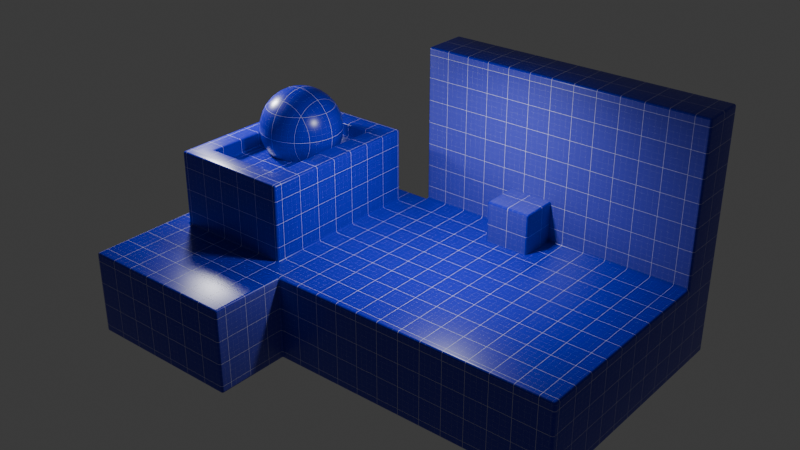 # Source: material__.blend  (saved by Blender 4.3.34; exported with 4.5.12 LTS)
import bpy
from mathutils import Matrix  # noqa: F401  (used for matrix-valued properties, if any)

bpy.ops.wm.read_factory_settings(use_empty=True)
scene = bpy.context.scene
scene.name = 'Scene'

# ---- collections
col_collection = bpy.data.collections.new('Collection'); scene.collection.children.link(col_collection)

# ---- materials (node trees are filled in below, after node groups)
mat_mpr_gridmaterial_0000 = bpy.data.materials.new('[MPR]GridMaterial_0000')

# ---- node groups
ng_calcit = bpy.data.node_groups.new('CalcIt', 'ShaderNodeTree')
_s = ng_calcit.interface.new_socket(name='Result', in_out='OUTPUT', socket_type='NodeSocketFloat')
_s = ng_calcit.interface.new_socket(name='Normal', in_out='INPUT', socket_type='NodeSocketVector')
_s.min_value = -1e+04
_s.max_value = 1e+04
_s = ng_calcit.interface.new_socket(name='CompNormal', in_out='INPUT', socket_type='NodeSocketVector')
_s.default_value = (1.0, 0.0, 0.0)
_s.min_value = -1e+04
_s.max_value = 1e+04
_s = ng_calcit.interface.new_socket(name='MinValue', in_out='INPUT', socket_type='NodeSocketFloat')
_s.default_value = 0.05
_s.min_value = -1e+04
_s.max_value = 1e+04
_N = ng_calcit.nodes; _L = ng_calcit.links
n0 = _N.new('NodeGroupOutput'); n0.name = 'Group Output'; n0.location = (659, 109)
n1 = _N.new('NodeGroupInput'); n1.name = 'Group Input'; n1.location = (-291, 82)
n2 = _N.new('ShaderNodeVectorMath'); n2.name = 'Vector Math.005'; n2.location = (-101, 142)
n2.label = 'Dot'
n2.operation = 'DOT_PRODUCT'
n3 = _N.new('ShaderNodeMath'); n3.name = 'Math.006'; n3.location = (89, 142)
n3.operation = 'ABSOLUTE'
n4 = _N.new('ShaderNodeMath'); n4.name = 'Math.011'; n4.location = (279, 142)
n4.label = '1-x'
n4.operation = 'SUBTRACT'
n4.inputs[0].default_value = 1.0
n5 = _N.new('ShaderNodeMix'); n5.name = 'Mix'; n5.location = (469, 109)
n5.label = 'Level'
n5.inputs[3].default_value = 1.0
n6 = _N.new('NodeReroute'); n6.name = 'Reroute'; n6.location = (-101, -56)
n6.width = 16
n6.socket_idname = 'NodeSocketFloat'
n7 = _N.new('NodeReroute'); n7.name = 'Reroute.001'; n7.location = (419, -56)
n7.width = 16
n7.socket_idname = 'NodeSocketFloat'
_L.new(n2.outputs[1], n3.inputs[0])
_L.new(n3.outputs[0], n4.inputs[1])
_L.new(n1.outputs[0], n2.inputs[0])
_L.new(n5.outputs[0], n0.inputs[0])
_L.new(n1.outputs[1], n2.inputs[1])
_L.new(n4.outputs[0], n5.inputs[0])
_L.new(n1.outputs[2], n6.inputs[0])
_L.new(n6.outputs[0], n7.inputs[0])
_L.new(n7.outputs[0], n5.inputs[2])
n0.is_active_output = True
ng_mpr_selectvector = bpy.data.node_groups.new('[MPR]SelectVector', 'ShaderNodeTree')
_s = ng_mpr_selectvector.interface.new_socket(name='Result', in_out='OUTPUT', socket_type='NodeSocketVector')
_s = ng_mpr_selectvector.interface.new_socket(name='Input_A', in_out='INPUT', socket_type='NodeSocketVector')
_s.min_value = -1e+04
_s.max_value = 1e+04
_s = ng_mpr_selectvector.interface.new_socket(name='Input_B', in_out='INPUT', socket_type='NodeSocketVector')
_s.min_value = -1e+04
_s.max_value = 1e+04
_s = ng_mpr_selectvector.interface.new_socket(name='Select_A', in_out='INPUT', socket_type='NodeSocketBool')
_N = ng_mpr_selectvector.nodes; _L = ng_mpr_selectvector.links
n0 = _N.new('NodeGroupOutput'); n0.name = 'Group Output'; n0.location = (477, 4)
n1 = _N.new('NodeGroupInput'); n1.name = 'Group Input'; n1.location = (-473, 42)
n2 = _N.new('ShaderNodeMath'); n2.name = 'Math.007'; n2.location = (-283, -78)
n2.hide = True
n2.operation = 'GREATER_THAN'
n3 = _N.new('ShaderNodeMath'); n3.name = 'Math.011'; n3.location = (-93, -78)
n3.label = '1-x'
n3.hide = True
n3.operation = 'SUBTRACT'
n3.use_clamp = True
n3.inputs[0].default_value = 1.0
n4 = _N.new('ShaderNodeVectorMath'); n4.name = 'Vector Math.007'; n4.location = (-93, 60)
n4.hide = True
n4.operation = 'MULTIPLY'
n5 = _N.new('ShaderNodeVectorMath'); n5.name = 'Vector Math.008'; n5.location = (97, -53)
n5.hide = True
n5.operation = 'MULTIPLY'
n6 = _N.new('ShaderNodeVectorMath'); n6.name = 'Vector Math.009'; n6.location = (287, -20)
n6.hide = True
n7 = _N.new('NodeReroute'); n7.name = 'Reroute'; n7.location = (-283, 58)
n7.width = 16
n7.socket_idname = 'NodeSocketVector'
n8 = _N.new('NodeReroute'); n8.name = 'Reroute.001'; n8.location = (237, 51)
n8.width = 16
n8.socket_idname = 'NodeSocketVector'
n9 = _N.new('NodeReroute'); n9.name = 'Reroute.002'; n9.location = (47, -15)
n9.width = 16
n9.socket_idname = 'NodeSocketVector'
_L.new(n3.outputs[0], n5.inputs[1])
_L.new(n2.outputs[0], n3.inputs[1])
_L.new(n2.outputs[0], n4.inputs[1])
_L.new(n1.outputs[2], n2.inputs[0])
_L.new(n6.outputs[0], n0.inputs[0])
_L.new(n5.outputs[0], n6.inputs[1])
_L.new(n1.outputs[0], n7.inputs[0])
_L.new(n1.outputs[1], n9.inputs[0])
_L.new(n4.outputs[0], n8.inputs[0])
_L.new(n7.outputs[0], n4.inputs[0])
_L.new(n9.outputs[0], n5.inputs[0])
_L.new(n8.outputs[0], n6.inputs[0])
n0.is_active_output = True
ng_mpr__makegrid = bpy.data.node_groups.new('[MPR] MakeGrid', 'ShaderNodeTree')
_s = ng_mpr__makegrid.interface.new_socket(name='Value', in_out='OUTPUT', socket_type='NodeSocketFloat')
_s = ng_mpr__makegrid.interface.new_socket(name='GridScale', in_out='INPUT', socket_type='NodeSocketVector')
_s.subtype = 'XYZ'
_s.default_value = (5.0, 5.0, 5.0)
_s = ng_mpr__makegrid.interface.new_socket(name='GlobalTranslation_01', in_out='INPUT', socket_type='NodeSocketBool')
_s = ng_mpr__makegrid.interface.new_socket(name='MinValue', in_out='INPUT', socket_type='NodeSocketFloat')
_s.default_value = 0.03
_s.min_value = 0.0
_s.max_value = 1.0
_s = ng_mpr__makegrid.interface.new_socket(name='LineWidth', in_out='INPUT', socket_type='NodeSocketFloat')
_s.min_value = 0.001
_s.max_value = 0.999
_N = ng_mpr__makegrid.nodes; _L = ng_mpr__makegrid.links
n0 = _N.new('NodeGroupOutput'); n0.name = 'Group Output'; n0.location = (920, -56)
n1 = _N.new('NodeGroupInput'); n1.name = 'Group Input'; n1.location = (30, -378)
n2 = _N.new('ShaderNodeTexCoord'); n2.name = 'Texture Coordinate'; n2.location = (30, -132)
n3 = _N.new('ShaderNodeMapping'); n3.name = 'Mapping'; n3.location = (435, -283)
n4 = _N.new('ShaderNodeVectorMath'); n4.name = 'Vector Math.001'; n4.location = (654, -308)
n4.hide = True
n4.operation = 'FRACTION'
n5 = _N.new('ShaderNodeSeparateXYZ'); n5.name = 'Separate XYZ'; n5.location = (30, -66)
n5.hide = True
n6 = _N.new('ShaderNodeMath'); n6.name = 'Math'; n6.location = (245, -35)
n6.hide = True
n6.operation = 'LESS_THAN'
n7 = _N.new('ShaderNodeMath'); n7.name = 'Math.001'; n7.location = (245, -115)
n7.hide = True
n7.operation = 'LESS_THAN'
n8 = _N.new('ShaderNodeMath'); n8.name = 'Math.002'; n8.location = (245, -201)
n8.hide = True
n8.operation = 'LESS_THAN'
n9 = _N.new('ShaderNodeMath'); n9.name = 'Math.004'; n9.location = (501, -115)
n9.hide = True
n9.operation = 'MULTIPLY'
n10 = _N.new('ShaderNodeMath'); n10.name = 'Math.005'; n10.location = (501, -201)
n10.hide = True
n10.operation = 'MULTIPLY'
n11 = _N.new('ShaderNodeMath'); n11.name = 'Math.008'; n11.location = (233, -325)
n11.operation = 'MULTIPLY'
n12 = _N.new('ShaderNodeTexCoord'); n12.name = 'Texture Coordinate.002'; n12.location = (30, -131)
n12.label = 'Texture Coordinate'
n13 = _N.new('ShaderNodeMath'); n13.name = 'Math.010'; n13.location = (501, -35)
n13.hide = True
n13.operation = 'MULTIPLY'
n14 = _N.new('ShaderNodeMath'); n14.name = 'Math.003'; n14.location = (691, -106)
n14.width = 141
n14.hide = True
n14.operation = 'MAXIMUM'
n15 = _N.new('ShaderNodeMath'); n15.name = 'Math.014'; n15.location = (882, -149)
n15.hide = True
n15.operation = 'MAXIMUM'
n16 = _N.new('ShaderNodeGroup'); n16.name = 'Group'; n16.location = (493, -87)
n16.label = 'Calc X'
n16.hide = True
n16.node_tree = ng_calcit
n16.inputs[1].default_value = (1.0, 0.0, 0.0)
n17 = _N.new('ShaderNodeGroup'); n17.name = 'Group.001'; n17.location = (493, -299)
n17.label = 'Calc Z'
n17.hide = True
n17.node_tree = ng_calcit
n17.inputs[1].default_value = (0.0, 0.0, 1.0)
n18 = _N.new('ShaderNodeGroup'); n18.name = 'Group.002'; n18.location = (493, -211)
n18.label = 'Calc Y'
n18.hide = True
n18.node_tree = ng_calcit
n18.inputs[1].default_value = (0.0, 1.0, 0.0)
n19 = _N.new('NodeFrame'); n19.name = 'Frame'; n19.location = (-429, -352)
n19.width = 662
n20 = _N.new('NodeFrame'); n20.name = 'Frame.001'; n20.location = (-1053, 365)
n20.width = 824
n21 = _N.new('NodeFrame'); n21.name = 'Frame.002'; n21.location = (-181, 75)
n21.width = 1052
n22 = _N.new('ShaderNodeNewGeometry'); n22.name = 'Geometry'; n22.location = (30, -30)
n23 = _N.new('ShaderNodeNewGeometry'); n23.name = 'Geometry.001'; n23.location = (30, -30)
n24 = _N.new('ShaderNodeGroup'); n24.name = 'Group.003'; n24.location = (233, -111)
n24.node_tree = ng_mpr_selectvector
n25 = _N.new('ShaderNodeGroup'); n25.name = 'Group.004'; n25.location = (278, -57)
n25.node_tree = ng_mpr_selectvector
n25.inputs[2].default_value = False
n26 = _N.new('NodeGroupInput'); n26.name = 'Group Input.001'; n26.location = (30, -144)
n27 = _N.new('NodeGroupInput'); n27.name = 'Group Input.002'; n27.location = (233, -522)
n28 = _N.new('NodeGroupInput'); n28.name = 'Group Input.003'; n28.location = (278, -247)
n29 = _N.new('NodeReroute'); n29.name = 'Reroute'; n29.location = (832, -212)
n29.width = 16
n29.socket_idname = 'NodeSocketFloat'
n1.parent = n20
n2.parent = n20
n3.parent = n20
n4.parent = n20
n5.parent = n21
n6.parent = n21
n7.parent = n21
n8.parent = n21
n9.parent = n21
n10.parent = n21
n11.parent = n20
n12.parent = n19
n13.parent = n21
n14.parent = n21
n15.parent = n21
n16.parent = n19
n17.parent = n19
n18.parent = n19
n22.parent = n20
n23.parent = n19
n24.parent = n20
n25.parent = n19
n26.parent = n21
n27.parent = n20
n28.parent = n19
n29.parent = n21
_L.new(n3.outputs[0], n4.inputs[0])
_L.new(n4.outputs[0], n5.inputs[0])
_L.new(n5.outputs[0], n6.inputs[0])
_L.new(n6.outputs[0], n13.inputs[0])
_L.new(n5.outputs[1], n7.inputs[0])
_L.new(n14.outputs[0], n15.inputs[0])
_L.new(n5.outputs[2], n8.inputs[0])
_L.new(n8.outputs[0], n10.inputs[0])
_L.new(n7.outputs[0], n9.inputs[0])
_L.new(n13.outputs[0], n14.inputs[0])
_L.new(n9.outputs[0], n14.inputs[1])
_L.new(n11.outputs[0], n3.inputs[1])
_L.new(n15.outputs[0], n0.inputs[0])
_L.new(n1.outputs[1], n24.inputs[2])
_L.new(n22.outputs[0], n24.inputs[0])
_L.new(n2.outputs[3], n24.inputs[1])
_L.new(n24.outputs[0], n3.inputs[0])
_L.new(n1.outputs[3], n11.inputs[0])
_L.new(n16.outputs[0], n13.inputs[1])
_L.new(n18.outputs[0], n9.inputs[1])
_L.new(n17.outputs[0], n10.inputs[1])
_L.new(n12.outputs[1], n25.inputs[1])
_L.new(n23.outputs[1], n25.inputs[0])
_L.new(n25.outputs[0], n16.inputs[0])
_L.new(n25.outputs[0], n18.inputs[0])
_L.new(n25.outputs[0], n17.inputs[0])
_L.new(n26.outputs[3], n6.inputs[1])
_L.new(n26.outputs[3], n7.inputs[1])
_L.new(n26.outputs[3], n8.inputs[1])
_L.new(n27.outputs[0], n3.inputs[3])
_L.new(n28.outputs[2], n18.inputs[2])
_L.new(n28.outputs[2], n17.inputs[2])
_L.new(n28.outputs[2], n16.inputs[2])
_L.new(n10.outputs[0], n29.inputs[0])
_L.new(n29.outputs[0], n15.inputs[1])
n0.is_active_output = True

# ---- material node trees
mat_mpr_gridmaterial_0000.use_nodes = True; mat_mpr_gridmaterial_0000.node_tree.nodes.clear()
_N = mat_mpr_gridmaterial_0000.node_tree.nodes; _L = mat_mpr_gridmaterial_0000.node_tree.links
n0 = _N.new('ShaderNodeOutputMaterial'); n0.name = 'Material Output'; n0.location = (721, 359)
n1 = _N.new('ShaderNodeValue'); n1.name = 'Param_Sub_LineWidth'; n1.location = (30, -248)
n1.label = 'LineWidth'
n1.outputs[0].default_value = 0.5
n2 = _N.new('ShaderNodeValue'); n2.name = 'Param_Sub_GridDensity'; n2.location = (30, -40)
n2.label = 'GridDensity'
n2.outputs[0].default_value = 4.0
n3 = _N.new('ShaderNodeValue'); n3.name = 'Param_Sub_CoplanarIntensity'; n3.location = (270, -146)
n3.label = 'CoplanarIntensity'
n3.outputs[0].default_value = 0.03
n4 = _N.new('ShaderNodeBsdfPrincipled'); n4.name = 'Principled BSDF'; n4.location = (431, 359)
n5 = _N.new('ShaderNodeGroup'); n5.name = 'Group.003'; n5.location = (485, -98)
n5.node_tree = ng_mpr__makegrid
n6 = _N.new('ShaderNodeGroup'); n6.name = 'Group.004'; n6.location = (485, -40)
n6.node_tree = ng_mpr__makegrid
n7 = _N.new('ShaderNodeValue'); n7.name = 'Param_Main_GridDensity'; n7.location = (30, -51)
n7.label = 'GridDensity'
n7.outputs[0].default_value = 1.0
n8 = _N.new('ShaderNodeValue'); n8.name = 'Param_Main_CoplanarIntensity'; n8.location = (270, -157)
n8.label = 'CoplanarIntensity'
n8.outputs[0].default_value = 0.03
n9 = _N.new('ShaderNodeValue'); n9.name = 'Param_Main_LineWidth'; n9.location = (30, -260)
n9.label = 'LineWidth'
n9.outputs[0].default_value = 1.0
n10 = _N.new('ShaderNodeMath'); n10.name = 'Math'; n10.location = (13, 394)
n10.hide = True
n11 = _N.new('ShaderNodeMath'); n11.name = 'Math.001'; n11.location = (716, -98)
n11.operation = 'MULTIPLY'
n12 = _N.new('ShaderNodeValue'); n12.name = 'Param_Density'; n12.location = (-917, 341)
n12.label = 'Density'
n12.outputs[0].default_value = 1.0
n13 = _N.new('ShaderNodeMath'); n13.name = 'Math.002'; n13.location = (270, -71)
n13.hide = True
n13.operation = 'MULTIPLY'
n14 = _N.new('ShaderNodeMath'); n14.name = 'Math.003'; n14.location = (270, -82)
n14.hide = True
n14.operation = 'MULTIPLY'
n15 = _N.new('NodeFrame'); n15.name = 'Frame'; n15.location = (-947, 769)
n15.label = 'SubGrid'
n15.width = 886
n16 = _N.new('NodeFrame'); n16.name = 'Frame.001'; n16.location = (-947, 54)
n16.label = 'MainGrid'
n16.width = 655
n17 = _N.new('ShaderNodeValue'); n17.name = 'Param_LineWidth'; n17.location = (-917, 212)
n17.label = 'LineWidth'
n17.outputs[0].default_value = 0.01
n18 = _N.new('ShaderNodeMath'); n18.name = 'Math.004'; n18.location = (270, -292)
n18.hide = True
n18.operation = 'MULTIPLY'
n19 = _N.new('ShaderNodeMath'); n19.name = 'Math.005'; n19.location = (270, -281)
n19.hide = True
n19.operation = 'MULTIPLY'
n20 = _N.new('ShaderNodeMix'); n20.name = 'Mix'; n20.location = (228, 496)
n20.inputs[2].default_value = 0.31
n20.inputs[3].default_value = 1.0
n21 = _N.new('ShaderNodeMix'); n21.name = 'Mix.001'; n21.location = (228, 213)
n21.data_type = 'RGBA'
n21.clamp_result = True
n22 = _N.new('ShaderNodeValue'); n22.name = 'Param_SubGridVisibility'; n22.location = (-462, 277)
n22.label = 'SubGridVisibility'
n22.outputs[0].default_value = 0.75
n23 = _N.new('ShaderNodeRGB'); n23.name = 'Param_BGColor'; n23.location = (13, 65)
n23.label = 'BGColor'
n23.outputs[0].default_value = (0.006849, 0.005311, 0.4999, 1.0)
n24 = _N.new('ShaderNodeRGB'); n24.name = 'Param_GridColor'; n24.location = (13, 296)
n24.label = 'GridColor'
n24.outputs[0].default_value = (1.0, 1.0, 1.0, 1.0)
n25 = _N.new('ShaderNodeValue'); n25.name = 'Param_GlobalTransform'; n25.location = (-677, 277)
n25.label = 'GlobalTransform'
n25.outputs[0].default_value = 0.0
n26 = _N.new('NodeReroute'); n26.name = 'Reroute'; n26.location = (-91, -21)
n26.width = 16
n26.socket_idname = 'NodeSocketFloat'
n1.parent = n15
n2.parent = n15
n3.parent = n15
n5.parent = n15
n6.parent = n16
n7.parent = n16
n8.parent = n16
n9.parent = n16
n11.parent = n15
n13.parent = n15
n14.parent = n16
n18.parent = n16
n19.parent = n15
_L.new(n3.outputs[0], n5.inputs[2])
_L.new(n19.outputs[0], n5.inputs[3])
_L.new(n14.outputs[0], n6.inputs[0])
_L.new(n8.outputs[0], n6.inputs[2])
_L.new(n5.outputs[0], n11.inputs[0])
_L.new(n11.outputs[0], n10.inputs[0])
_L.new(n2.outputs[0], n13.inputs[0])
_L.new(n13.outputs[0], n5.inputs[0])
_L.new(n12.outputs[0], n13.inputs[1])
_L.new(n7.outputs[0], n14.inputs[0])
_L.new(n9.outputs[0], n18.inputs[0])
_L.new(n18.outputs[0], n6.inputs[3])
_L.new(n17.outputs[0], n18.inputs[1])
_L.new(n1.outputs[0], n19.inputs[0])
_L.new(n17.outputs[0], n19.inputs[1])
_L.new(n12.outputs[0], n14.inputs[1])
_L.new(n10.outputs[0], n20.inputs[0])
_L.new(n10.outputs[0], n21.inputs[0])
_L.new(n21.outputs[2], n4.inputs[0])
_L.new(n20.outputs[0], n4.inputs[2])
_L.new(n22.outputs[0], n11.inputs[1])
_L.new(n23.outputs[0], n21.inputs[6])
_L.new(n24.outputs[0], n21.inputs[7])
_L.new(n25.outputs[0], n5.inputs[1])
_L.new(n25.outputs[0], n6.inputs[1])
_L.new(n6.outputs[0], n26.inputs[0])
_L.new(n26.outputs[0], n10.inputs[1])
_L.new(n4.outputs[0], n0.inputs[0])
n0.is_active_output = True

# ---- world
world_world = bpy.data.worlds.new('World'); scene.world = world_world
world_world.use_nodes = True; world_world.node_tree.nodes.clear()
_N = world_world.node_tree.nodes; _L = world_world.node_tree.links
n0 = _N.new('ShaderNodeOutputWorld'); n0.name = 'World Output'; n0.location = (300, 300)
n1 = _N.new('ShaderNodeBackground'); n1.name = 'Background'; n1.location = (10, 300)
n1.inputs[0].default_value = (0.05088, 0.05088, 0.05088, 1.0)
_L.new(n1.outputs[0], n0.inputs[0])
n0.is_active_output = True
world_world.color = (0.05088, 0.05088, 0.05088)
world_world.sun_shadow_jitter_overblur = 0.0

# ---- lights
light_area = bpy.data.lights.new('Area', 'AREA')
light_area.energy = 830.8
light_area.size = 1.0
light_area.size_y = 1.0
light_area_001 = bpy.data.lights.new('Area.001', 'AREA')
light_area_001.energy = 830.8
light_area_001.size = 1.0
light_area_001.size_y = 1.0

# ---- meshes
me_sphere = bpy.data.meshes.new('Sphere')
me_sphere.from_pydata([(0.0, 0.983, 1.471), (0.0, 1.471, 0.983), (0.0, 1.735, 0.3452), (0.0, 1.769, 0.0), (0.0, 1.735, -0.3452), (0.0, 1.471, -0.983), (0.06734, 0.3386, 1.735), (0.1321, 0.6641, 1.635), (0.1918, 0.9641, 1.471), (0.2441, 1.227, 1.251), (0.287, 1.443, 0.983), (0.3189, 1.603, 0.6771), (0.3386, 1.702, 0.3452), (0.3452, 1.735, 0.0), (0.3386, 1.702, -0.3452), (0.3189, 1.603, -0.6771), (0.287, 1.443, -0.983), (0.2441, 1.227, -1.251), (0.1918, 0.9641, -1.471), (0.1321, 0.6641, -1.635), (0.06734, 0.3386, -1.735), (0.1321, 0.3189, 1.735), (0.2591, 0.6256, 1.635), (0.3762, 0.9082, 1.471), (0.4788, 1.156, 1.251), (0.563, 1.359, 0.983), (0.6256, 1.51, 0.6771), (0.6641, 1.603, 0.3452), (0.6771, 1.635, 0.0), (0.6641, 1.603, -0.3452), (0.6256, 1.51, -0.6771), (0.563, 1.359, -0.983), (0.4788, 1.156, -1.251), (0.3762, 0.9082, -1.471), (0.2591, 0.6256, -1.635), (0.1321, 0.3189, -1.735), (0.1918, 0.287, 1.735), (0.3762, 0.563, 1.635), (0.5461, 0.8174, 1.471), (0.6951, 1.04, 1.251), (0.8174, 1.223, 0.983), (0.9082, 1.359, 0.6771), (0.9641, 1.443, 0.3452), (0.983, 1.471, 0.0), (0.9641, 1.443, -0.3452), (0.9082, 1.359, -0.6771), (0.8174, 1.223, -0.983), (0.6951, 1.04, -1.251), (0.5461, 0.8174, -1.471), (0.3762, 0.563, -1.635), (0.1918, 0.287, -1.735), (0.2441, 0.2441, 1.735), (0.4788, 0.4788, 1.635), (0.6951, 0.6951, 1.471), (0.8847, 0.8847, 1.251), (1.04, 1.04, 0.983), (1.156, 1.156, 0.6771), (1.227, 1.227, 0.3452), (1.251, 1.251, 0.0), (1.227, 1.227, -0.3452), (1.156, 1.156, -0.6771), (1.04, 1.04, -0.983), (0.8847, 0.8847, -1.251), (0.6951, 0.6951, -1.471), (0.4788, 0.4788, -1.635), (0.2441, 0.2441, -1.735), (0.287, 0.1918, 1.735), (0.563, 0.3762, 1.635), (0.8174, 0.5461, 1.471), (1.04, 0.6951, 1.251), (1.223, 0.8174, 0.983), (1.359, 0.9082, 0.6771), (1.443, 0.9641, 0.3452), (1.471, 0.983, 0.0), (1.443, 0.9641, -0.3452), (1.359, 0.9082, -0.6771), (1.223, 0.8174, -0.983), (1.04, 0.6951, -1.251), (0.8174, 0.5461, -1.471), (0.563, 0.3762, -1.635), (0.287, 0.1918, -1.735), (0.0, 0.0, 1.769), (0.3189, 0.1321, 1.735), (0.6256, 0.2591, 1.635), (0.9082, 0.3762, 1.471), (1.156, 0.4788, 1.251), (1.359, 0.563, 0.983), (1.51, 0.6256, 0.6771), (1.603, 0.6641, 0.3452), (1.635, 0.6771, 0.0), (1.603, 0.6641, -0.3452), (1.51, 0.6256, -0.6771), (1.359, 0.563, -0.983), (1.156, 0.4788, -1.251), (0.9082, 0.3762, -1.471), (0.6256, 0.2591, -1.635), (0.3189, 0.1321, -1.735), (0.3386, 0.06734, 1.735), (0.6641, 0.1321, 1.635), (0.9641, 0.1918, 1.471), (1.227, 0.2441, 1.251), (1.443, 0.287, 0.983), (1.603, 0.3189, 0.6771), (1.702, 0.3386, 0.3452), (1.735, 0.3452, 0.0), (1.702, 0.3386, -0.3452), (1.603, 0.3189, -0.6771), (1.443, 0.287, -0.983), (1.227, 0.2441, -1.251), (0.9641, 0.1918, -1.471), (0.6641, 0.1321, -1.635), (0.3386, 0.06734, -1.735), (0.3452, -1.977e-08, 1.735), (0.6771, -3.955e-08, 1.635), (0.983, -9.228e-08, 1.471), (1.251, 2.637e-08, 1.251), (1.471, -1.582e-07, 0.983), (1.635, 7.91e-08, 0.6771), (1.735, -1.582e-07, 0.3452), (1.769, -2.9e-07, 0.0), (1.735, -1.582e-07, -0.3452), (1.635, 7.91e-08, -0.6771), (1.471, -1.582e-07, -0.983), (1.251, 2.637e-08, -1.251), (0.983, -9.228e-08, -1.471), (0.6771, -3.955e-08, -1.635), (0.3452, -1.977e-08, -1.735), (0.3386, -0.06734, 1.735), (0.6641, -0.1321, 1.635), (0.9641, -0.1918, 1.471), (1.227, -0.2441, 1.251), (1.443, -0.287, 0.983), (1.603, -0.3189, 0.6771), (1.702, -0.3386, 0.3452), (1.735, -0.3452, 0.0), (1.702, -0.3386, -0.3452), (1.603, -0.3189, -0.6771), (1.443, -0.287, -0.983), (1.227, -0.2441, -1.251), (0.9641, -0.1918, -1.471), (0.6641, -0.1321, -1.635), (0.3386, -0.06734, -1.735), (0.3189, -0.1321, 1.735), (0.6256, -0.2591, 1.635), (0.9082, -0.3762, 1.471), (1.156, -0.4788, 1.251), (1.359, -0.563, 0.983), (1.51, -0.6256, 0.6771), (1.603, -0.6641, 0.3452), (1.635, -0.6771, 0.0), (1.603, -0.6641, -0.3452), (1.51, -0.6256, -0.6771), (1.359, -0.563, -0.983), (1.156, -0.4788, -1.251), (0.9082, -0.3762, -1.471), (0.6256, -0.2591, -1.635), (0.3189, -0.1321, -1.735), (0.287, -0.1918, 1.735), (0.563, -0.3762, 1.635), (0.8174, -0.5461, 1.471), (1.04, -0.6951, 1.251), (1.223, -0.8174, 0.983), (1.359, -0.9082, 0.6771), (1.443, -0.9641, 0.3452), (1.471, -0.983, 0.0), (1.443, -0.9641, -0.3452), (1.359, -0.9082, -0.6771), (1.223, -0.8174, -0.983), (1.04, -0.6951, -1.251), (0.8174, -0.5461, -1.471), (0.563, -0.3762, -1.635), (0.287, -0.1918, -1.735), (0.2441, -0.2441, 1.735), (0.4788, -0.4788, 1.635), (0.6951, -0.6951, 1.471), (0.8847, -0.8847, 1.251), (1.04, -1.04, 0.983), (1.156, -1.156, 0.6771), (1.227, -1.227, 0.3452), (1.251, -1.251, 0.0), (1.227, -1.227, -0.3452), (1.156, -1.156, -0.6771), (1.04, -1.04, -0.983), (0.8847, -0.8847, -1.251), (0.6951, -0.6951, -1.471), (0.4788, -0.4788, -1.635), (0.2441, -0.2441, -1.735), (0.1918, -0.287, 1.735), (0.3762, -0.563, 1.635), (0.5461, -0.8174, 1.471), (0.6951, -1.04, 1.251), (0.8174, -1.223, 0.983), (0.9082, -1.359, 0.6771), (0.9641, -1.443, 0.3452), (0.983, -1.471, 0.0), (0.9641, -1.443, -0.3452), (0.9082, -1.359, -0.6771), (0.8174, -1.223, -0.983), (0.6951, -1.04, -1.251), (0.5461, -0.8174, -1.471), (0.3762, -0.563, -1.635), (0.1918, -0.287, -1.735), (0.1321, -0.3189, 1.735), (0.2591, -0.6256, 1.635), (0.3762, -0.9082, 1.471), (0.4788, -1.156, 1.251), (0.563, -1.359, 0.983), (0.6256, -1.51, 0.6771), (0.6641, -1.603, 0.3452), (0.6771, -1.635, 0.0), (0.6641, -1.603, -0.3452), (0.6256, -1.51, -0.6771), (0.563, -1.359, -0.983), (0.4788, -1.156, -1.251), (0.3762, -0.9082, -1.471), (0.2591, -0.6256, -1.635), (0.1321, -0.3189, -1.735), (0.06734, -0.3386, 1.735), (0.1321, -0.6641, 1.635), (0.1918, -0.9641, 1.471), (0.2441, -1.227, 1.251), (0.287, -1.443, 0.983), (0.3189, -1.603, 0.6771), (0.3386, -1.702, 0.3452), (0.3452, -1.735, 0.0), (0.3386, -1.702, -0.3452), (0.3189, -1.603, -0.6771), (0.287, -1.443, -0.983), (0.2441, -1.227, -1.251), (0.1918, -0.9641, -1.471), (0.1321, -0.6641, -1.635), (0.06734, -0.3386, -1.735), (-1.318e-08, -0.3452, 1.735), (-9.228e-08, -0.6771, 1.635), (-1.714e-07, -0.983, 1.471), (-2.637e-08, -1.251, 1.251), (-1.846e-07, -1.471, 0.983), (5.273e-08, -1.635, 0.6771), (-2.373e-07, -1.735, 0.3452), (-5.801e-07, -1.769, 0.0), (-2.373e-07, -1.735, -0.3452), (5.273e-08, -1.635, -0.6771), (-1.846e-07, -1.471, -0.983), (-2.637e-08, -1.251, -1.251), (-1.714e-07, -0.983, -1.471), (-9.228e-08, -0.6771, -1.635), (-1.318e-08, -0.3452, -1.735), (-0.06734, -0.3386, 1.735), (-0.1321, -0.6641, 1.635), (-0.1918, -0.9641, 1.471), (-0.2441, -1.227, 1.251), (-0.287, -1.443, 0.983), (-0.3189, -1.603, 0.6771), (-0.3386, -1.702, 0.3452), (-0.3452, -1.735, 0.0), (-0.3386, -1.702, -0.3452), (-0.3189, -1.603, -0.6771), (-0.287, -1.443, -0.983), (-0.2441, -1.227, -1.251), (-0.1918, -0.9641, -1.471), (-0.1321, -0.6641, -1.635), (-0.06734, -0.3386, -1.735), (-0.1321, -0.3189, 1.735), (-0.2591, -0.6256, 1.635), (-0.3762, -0.9082, 1.471), (-0.4788, -1.156, 1.251), (-0.563, -1.359, 0.983), (-0.6256, -1.51, 0.6771), (-0.6641, -1.603, 0.3452), (-0.6771, -1.635, 0.0), (-0.6641, -1.603, -0.3452), (-0.6256, -1.51, -0.6771), (-0.563, -1.359, -0.983), (-0.4788, -1.156, -1.251), (-0.3762, -0.9082, -1.471), (-0.2591, -0.6256, -1.635), (-0.1321, -0.3189, -1.735), (-0.1918, -0.287, 1.735), (-0.3762, -0.563, 1.635), (-0.5461, -0.8174, 1.471), (-0.6951, -1.04, 1.251), (-0.8174, -1.223, 0.983), (-0.9082, -1.359, 0.6771), (-0.9641, -1.443, 0.3452), (-0.983, -1.471, 0.0), (-0.9641, -1.443, -0.3452), (-0.9082, -1.359, -0.6771), (-0.8174, -1.223, -0.983), (-0.6951, -1.04, -1.251), (-0.5461, -0.8174, -1.471), (-0.3762, -0.563, -1.635), (-0.1918, -0.287, -1.735), (-0.2441, -0.2441, 1.735), (-0.4788, -0.4788, 1.635), (-0.6951, -0.6951, 1.471), (-0.8847, -0.8847, 1.251), (-1.04, -1.04, 0.983), (-1.156, -1.156, 0.6771), (-1.227, -1.227, 0.3452), (-1.251, -1.251, 0.0), (-1.227, -1.227, -0.3452), (-1.156, -1.156, -0.6771), (-1.04, -1.04, -0.983), (-0.8847, -0.8847, -1.251), (-0.6951, -0.6951, -1.471), (-0.4788, -0.4788, -1.635), (-0.2441, -0.2441, -1.735), (0.0, 0.0, -1.769), (-0.287, -0.1918, 1.735), (-0.563, -0.3762, 1.635), (-0.8174, -0.5461, 1.471), (-1.04, -0.6951, 1.251), (-1.223, -0.8174, 0.983), (-1.359, -0.9082, 0.6771), (-1.443, -0.9641, 0.3452), (-1.471, -0.983, 0.0), (-1.443, -0.9641, -0.3452), (-1.359, -0.9082, -0.6771), (-1.223, -0.8174, -0.983), (-1.04, -0.6951, -1.251), (-0.8174, -0.5461, -1.471), (-0.563, -0.3762, -1.635), (-0.287, -0.1918, -1.735), (-0.3189, -0.1321, 1.735), (-0.6256, -0.2591, 1.635), (-0.9082, -0.3762, 1.471), (-1.156, -0.4788, 1.251), (-1.359, -0.563, 0.983), (-1.51, -0.6256, 0.6771), (-1.603, -0.6641, 0.3452), (-1.635, -0.6771, 0.0), (-1.603, -0.6641, -0.3452), (-1.51, -0.6256, -0.6771), (-1.359, -0.563, -0.983), (-1.156, -0.4788, -1.251), (-0.9082, -0.3762, -1.471), (-0.6256, -0.2591, -1.635), (-0.3189, -0.1321, -1.735), (-0.3386, -0.06734, 1.735), (-0.6641, -0.1321, 1.635), (-0.9641, -0.1918, 1.471), (-1.227, -0.2441, 1.251), (-1.443, -0.287, 0.983), (-1.603, -0.3189, 0.6771), (-1.702, -0.3386, 0.3452), (-1.735, -0.3452, 0.0), (-1.702, -0.3386, -0.3452), (-1.603, -0.3189, -0.6771), (-1.443, -0.287, -0.983), (-1.227, -0.2441, -1.251), (-0.9641, -0.1918, -1.471), (-0.6641, -0.1321, -1.635), (-0.3386, -0.06734, -1.735), (-0.3452, 3.296e-08, 1.735), (-0.6771, 9.228e-08, 1.635), (-0.983, 2.637e-07, 1.471), (-1.251, 5.273e-08, 1.251), (-1.471, 2.9e-07, 0.983), (-1.635, 2.637e-08, 0.6771), (-1.735, 4.746e-07, 0.3452), (-1.769, 7.91e-07, 0.0), (-1.735, 4.746e-07, -0.3452), (-1.635, 2.637e-08, -0.6771), (-1.471, 2.9e-07, -0.983), (-1.251, 5.273e-08, -1.251), (-0.983, 2.637e-07, -1.471), (-0.6771, 9.228e-08, -1.635), (-0.3452, 3.296e-08, -1.735), (-0.3386, 0.06734, 1.735), (-0.6641, 0.1321, 1.635), (-0.9641, 0.1918, 1.471), (-1.227, 0.2441, 1.251), (-1.443, 0.287, 0.983), (-1.603, 0.3189, 0.6771), (-1.702, 0.3386, 0.3452), (-1.735, 0.3452, 0.0), (-1.702, 0.3386, -0.3452), (-1.603, 0.3189, -0.6771), (-1.443, 0.287, -0.983), (-1.227, 0.2441, -1.251), (-0.9641, 0.1918, -1.471), (-0.6641, 0.1321, -1.635), (-0.3386, 0.06734, -1.735), (-0.3189, 0.1321, 1.735), (-0.6256, 0.2591, 1.635), (-0.9082, 0.3762, 1.471), (-1.156, 0.4788, 1.251), (-1.359, 0.563, 0.983), (-1.51, 0.6256, 0.6771), (-1.603, 0.6641, 0.3452), (-1.635, 0.6771, 0.0), (-1.603, 0.6641, -0.3452), (-1.51, 0.6256, -0.6771), (-1.359, 0.563, -0.983), (-1.156, 0.4788, -1.251), (-0.9082, 0.3762, -1.471), (-0.6256, 0.2591, -1.635), (-0.3189, 0.1321, -1.735), (-0.287, 0.1918, 1.735), (-0.563, 0.3762, 1.635), (-0.8174, 0.5461, 1.471), (-1.04, 0.6951, 1.251), (-1.223, 0.8174, 0.983), (-1.359, 0.9082, 0.6771), (-1.443, 0.9641, 0.3452), (-1.471, 0.983, 0.0), (-1.443, 0.9641, -0.3452), (-1.359, 0.9082, -0.6771), (-1.223, 0.8174, -0.983), (-1.04, 0.6951, -1.251), (-0.8174, 0.5461, -1.471), (-0.563, 0.3762, -1.635), (-0.287, 0.1918, -1.735), (-0.2441, 0.2441, 1.735), (-0.4788, 0.4788, 1.635), (-0.6951, 0.6951, 1.471), (-0.8847, 0.8847, 1.251), (-1.04, 1.04, 0.983), (-1.156, 1.156, 0.6771), (-1.227, 1.227, 0.3452), (-1.251, 1.251, 0.0), (-1.227, 1.227, -0.3452), (-1.156, 1.156, -0.6771), (-1.04, 1.04, -0.983), (-0.8847, 0.8847, -1.251), (-0.6951, 0.6951, -1.471), (-0.4788, 0.4788, -1.635), (-0.2441, 0.2441, -1.735), (-0.1918, 0.287, 1.735), (-0.3762, 0.563, 1.635), (-0.5461, 0.8174, 1.471), (-0.6951, 1.04, 1.251), (-0.8174, 1.223, 0.983), (-0.9082, 1.359, 0.6771), (-0.9641, 1.443, 0.3452), (-0.983, 1.471, 0.0), (-0.9641, 1.443, -0.3452), (-0.9082, 1.359, -0.6771), (-0.8174, 1.223, -0.983), (-0.6951, 1.04, -1.251), (-0.5461, 0.8174, -1.471), (-0.3762, 0.563, -1.635), (-0.1918, 0.287, -1.735), (-0.1321, 0.3189, 1.735), (-0.2591, 0.6256, 1.635), (-0.3762, 0.9082, 1.471), (-0.4788, 1.156, 1.251), (-0.563, 1.359, 0.983), (-0.6256, 1.51, 0.6771), (-0.6641, 1.603, 0.3452), (-0.6771, 1.635, 0.0), (-0.6641, 1.603, -0.3452), (-0.6256, 1.51, -0.6771), (-0.563, 1.359, -0.983), (-0.4788, 1.156, -1.251), (-0.3762, 0.9082, -1.471), (-0.2591, 0.6256, -1.635), (-0.1321, 0.3189, -1.735), (-0.06734, 0.3386, 1.735), (-0.1321, 0.6641, 1.635), (-0.1918, 0.9641, 1.471), (-0.2441, 1.227, 1.251), (-0.287, 1.443, 0.983), (-0.3189, 1.603, 0.6771), (-0.3386, 1.702, 0.3452), (-0.3452, 1.735, 0.0), (-0.3386, 1.702, -0.3452), (-0.3189, 1.603, -0.6771), (-0.287, 1.443, -0.983), (-0.2441, 1.227, -1.251), (-0.1918, 0.9641, -1.471), (-0.1321, 0.6641, -1.635), (-0.06734, 0.3386, -1.735), (2.637e-08, 0.3452, 1.735), (1.186e-07, 0.6771, 1.635), (1.582e-07, 1.251, 1.251), (1.055e-07, 1.635, 0.6771), (1.055e-07, 1.635, -0.6771), (1.582e-07, 1.251, -1.251), (3.823e-07, 0.983, -1.471), (1.186e-07, 0.6771, -1.635), (2.637e-08, 0.3452, -1.735)], [], [(307, 481, 20), (4, 3, 13, 14), (474, 473, 6, 7), (477, 4, 14, 15), (0, 474, 7, 8), (5, 477, 15, 16), (475, 0, 8, 9), (478, 5, 16, 17), (1, 475, 9, 10), (479, 478, 17, 18), (476, 1, 10, 11), (480, 479, 18, 19), (2, 476, 11, 12), (481, 480, 19, 20), (3, 2, 12, 13), (473, 81, 6), (20, 19, 34, 35), (13, 12, 27, 28), (6, 81, 21), (307, 20, 35), (14, 13, 28, 29), (7, 6, 21, 22), (15, 14, 29, 30), (8, 7, 22, 23), (16, 15, 30, 31), (9, 8, 23, 24), (17, 16, 31, 32), (10, 9, 24, 25), (18, 17, 32, 33), (11, 10, 25, 26), (19, 18, 33, 34), (12, 11, 26, 27), (24, 23, 38, 39), (32, 31, 46, 47), (25, 24, 39, 40), (33, 32, 47, 48), (26, 25, 40, 41), (34, 33, 48, 49), (27, 26, 41, 42), (35, 34, 49, 50), (28, 27, 42, 43), (21, 81, 36), (307, 35, 50), (29, 28, 43, 44), (22, 21, 36, 37), (30, 29, 44, 45), (23, 22, 37, 38), (31, 30, 45, 46), (43, 42, 57, 58), (36, 81, 51), (307, 50, 65), (44, 43, 58, 59), (37, 36, 51, 52), (45, 44, 59, 60), (38, 37, 52, 53), (46, 45, 60, 61), (39, 38, 53, 54), (47, 46, 61, 62), (40, 39, 54, 55), (48, 47, 62, 63), (41, 40, 55, 56), (49, 48, 63, 64), (42, 41, 56, 57), (50, 49, 64, 65), (62, 61, 76, 77), (55, 54, 69, 70), (63, 62, 77, 78), (56, 55, 70, 71), (64, 63, 78, 79), (57, 56, 71, 72), (65, 64, 79, 80), (58, 57, 72, 73), (51, 81, 66), (307, 65, 80), (59, 58, 73, 74), (52, 51, 66, 67), (60, 59, 74, 75), (53, 52, 67, 68), (61, 60, 75, 76), (54, 53, 68, 69), (307, 80, 96), (74, 73, 89, 90), (67, 66, 82, 83), (75, 74, 90, 91), (68, 67, 83, 84), (76, 75, 91, 92), (69, 68, 84, 85), (77, 76, 92, 93), (70, 69, 85, 86), (78, 77, 93, 94), (71, 70, 86, 87), (79, 78, 94, 95), (72, 71, 87, 88), (80, 79, 95, 96), (73, 72, 88, 89), (66, 81, 82), (94, 93, 108, 109), (87, 86, 101, 102), (95, 94, 109, 110), (88, 87, 102, 103), (96, 95, 110, 111), (89, 88, 103, 104), (82, 81, 97), (307, 96, 111), (90, 89, 104, 105), (83, 82, 97, 98), (91, 90, 105, 106), (84, 83, 98, 99), (92, 91, 106, 107), (85, 84, 99, 100), (93, 92, 107, 108), (86, 85, 100, 101), (98, 97, 112, 113), (106, 105, 120, 121), (99, 98, 113, 114), (107, 106, 121, 122), (100, 99, 114, 115), (108, 107, 122, 123), (101, 100, 115, 116), (109, 108, 123, 124), (102, 101, 116, 117), (110, 109, 124, 125), (103, 102, 117, 118), (111, 110, 125, 126), (104, 103, 118, 119), (97, 81, 112), (307, 111, 126), (105, 104, 119, 120), (117, 116, 131, 132), (125, 124, 139, 140), (118, 117, 132, 133), (126, 125, 140, 141), (119, 118, 133, 134), (112, 81, 127), (307, 126, 141), (120, 119, 134, 135), (113, 112, 127, 128), (121, 120, 135, 136), (114, 113, 128, 129), (122, 121, 136, 137), (115, 114, 129, 130), (123, 122, 137, 138), (116, 115, 130, 131), (124, 123, 138, 139), (136, 135, 150, 151), (129, 128, 143, 144), (137, 136, 151, 152), (130, 129, 144, 145), (138, 137, 152, 153), (131, 130, 145, 146), (139, 138, 153, 154), (132, 131, 146, 147), (140, 139, 154, 155), (133, 132, 147, 148), (141, 140, 155, 156), (134, 133, 148, 149), (127, 81, 142), (307, 141, 156), (135, 134, 149, 150), (128, 127, 142, 143), (155, 154, 169, 170), (148, 147, 162, 163), (156, 155, 170, 171), (149, 148, 163, 164), (142, 81, 157), (307, 156, 171), (150, 149, 164, 165), (143, 142, 157, 158), (151, 150, 165, 166), (144, 143, 158, 159), (152, 151, 166, 167), (145, 144, 159, 160), (153, 152, 167, 168), (146, 145, 160, 161), (154, 153, 168, 169), (147, 146, 161, 162), (159, 158, 173, 174), (167, 166, 181, 182), (160, 159, 174, 175), (168, 167, 182, 183), (161, 160, 175, 176), (169, 168, 183, 184), (162, 161, 176, 177), (170, 169, 184, 185), (163, 162, 177, 178), (171, 170, 185, 186), (164, 163, 178, 179), (157, 81, 172), (307, 171, 186), (165, 164, 179, 180), (158, 157, 172, 173), (166, 165, 180, 181), (178, 177, 192, 193), (186, 185, 200, 201), (179, 178, 193, 194), (172, 81, 187), (307, 186, 201), (180, 179, 194, 195), (173, 172, 187, 188), (181, 180, 195, 196), (174, 173, 188, 189), (182, 181, 196, 197), (175, 174, 189, 190), (183, 182, 197, 198), (176, 175, 190, 191), (184, 183, 198, 199), (177, 176, 191, 192), (185, 184, 199, 200), (197, 196, 211, 212), (190, 189, 204, 205), (198, 197, 212, 213), (191, 190, 205, 206), (199, 198, 213, 214), (192, 191, 206, 207), (200, 199, 214, 215), (193, 192, 207, 208), (201, 200, 215, 216), (194, 193, 208, 209), (187, 81, 202), (307, 201, 216), (195, 194, 209, 210), (188, 187, 202, 203), (196, 195, 210, 211), (189, 188, 203, 204), (216, 215, 230, 231), (209, 208, 223, 224), (202, 81, 217), (307, 216, 231), (210, 209, 224, 225), (203, 202, 217, 218), (211, 210, 225, 226), (204, 203, 218, 219), (212, 211, 226, 227), (205, 204, 219, 220), (213, 212, 227, 228), (206, 205, 220, 221), (214, 213, 228, 229), (207, 206, 221, 222), (215, 214, 229, 230), (208, 207, 222, 223), (228, 227, 242, 243), (221, 220, 235, 236), (229, 228, 243, 244), (222, 221, 236, 237), (230, 229, 244, 245), (223, 222, 237, 238), (231, 230, 245, 246), (224, 223, 238, 239), (217, 81, 232), (307, 231, 246), (225, 224, 239, 240), (218, 217, 232, 233), (226, 225, 240, 241), (219, 218, 233, 234), (227, 226, 241, 242), (220, 219, 234, 235), (232, 81, 247), (307, 246, 261), (240, 239, 254, 255), (233, 232, 247, 248), (241, 240, 255, 256), (234, 233, 248, 249), (242, 241, 256, 257), (235, 234, 249, 250), (243, 242, 257, 258), (236, 235, 250, 251), (244, 243, 258, 259), (237, 236, 251, 252), (245, 244, 259, 260), (238, 237, 252, 253), (246, 245, 260, 261), (239, 238, 253, 254), (251, 250, 265, 266), (259, 258, 273, 274), (252, 251, 266, 267), (260, 259, 274, 275), (253, 252, 267, 268), (261, 260, 275, 276), (254, 253, 268, 269), (247, 81, 262), (307, 261, 276), (255, 254, 269, 270), (248, 247, 262, 263), (256, 255, 270, 271), (249, 248, 263, 264), (257, 256, 271, 272), (250, 249, 264, 265), (258, 257, 272, 273), (270, 269, 284, 285), (263, 262, 277, 278), (271, 270, 285, 286), (264, 263, 278, 279), (272, 271, 286, 287), (265, 264, 279, 280), (273, 272, 287, 288), (266, 265, 280, 281), (274, 273, 288, 289), (267, 266, 281, 282), (275, 274, 289, 290), (268, 267, 282, 283), (276, 275, 290, 291), (269, 268, 283, 284), (262, 81, 277), (307, 276, 291), (289, 288, 303, 304), (282, 281, 296, 297), (290, 289, 304, 305), (283, 282, 297, 298), (291, 290, 305, 306), (284, 283, 298, 299), (277, 81, 292), (307, 291, 306), (285, 284, 299, 300), (278, 277, 292, 293), (286, 285, 300, 301), (279, 278, 293, 294), (287, 286, 301, 302), (280, 279, 294, 295), (288, 287, 302, 303), (281, 280, 295, 296), (293, 292, 308, 309), (301, 300, 316, 317), (294, 293, 309, 310), (302, 301, 317, 318), (295, 294, 310, 311), (303, 302, 318, 319), (296, 295, 311, 312), (304, 303, 319, 320), (297, 296, 312, 313), (305, 304, 320, 321), (298, 297, 313, 314), (306, 305, 321, 322), (299, 298, 314, 315), (292, 81, 308), (307, 306, 322), (300, 299, 315, 316), (313, 312, 327, 328), (321, 320, 335, 336), (314, 313, 328, 329), (322, 321, 336, 337), (315, 314, 329, 330), (308, 81, 323), (307, 322, 337), (316, 315, 330, 331), (309, 308, 323, 324), (317, 316, 331, 332), (310, 309, 324, 325), (318, 317, 332, 333), (311, 310, 325, 326), (319, 318, 333, 334), (312, 311, 326, 327), (320, 319, 334, 335), (332, 331, 346, 347), (325, 324, 339, 340), (333, 332, 347, 348), (326, 325, 340, 341), (334, 333, 348, 349), (327, 326, 341, 342), (335, 334, 349, 350), (328, 327, 342, 343), (336, 335, 350, 351), (329, 328, 343, 344), (337, 336, 351, 352), (330, 329, 344, 345), (323, 81, 338), (307, 337, 352), (331, 330, 345, 346), (324, 323, 338, 339), (351, 350, 365, 366), (344, 343, 358, 359), (352, 351, 366, 367), (345, 344, 359, 360), (338, 81, 353), (307, 352, 367), (346, 345, 360, 361), (339, 338, 353, 354), (347, 346, 361, 362), (340, 339, 354, 355), (348, 347, 362, 363), (341, 340, 355, 356), (349, 348, 363, 364), (342, 341, 356, 357), (350, 349, 364, 365), (343, 342, 357, 358), (363, 362, 377, 378), (356, 355, 370, 371), (364, 363, 378, 379), (357, 356, 371, 372), (365, 364, 379, 380), (358, 357, 372, 373), (366, 365, 380, 381), (359, 358, 373, 374), (367, 366, 381, 382), (360, 359, 374, 375), (353, 81, 368), (307, 367, 382), (361, 360, 375, 376), (354, 353, 368, 369), (362, 361, 376, 377), (355, 354, 369, 370), (382, 381, 396, 397), (375, 374, 389, 390), (368, 81, 383), (307, 382, 397), (376, 375, 390, 391), (369, 368, 383, 384), (377, 376, 391, 392), (370, 369, 384, 385), (378, 377, 392, 393), (371, 370, 385, 386), (379, 378, 393, 394), (372, 371, 386, 387), (380, 379, 394, 395), (373, 372, 387, 388), (381, 380, 395, 396), (374, 373, 388, 389), (386, 385, 400, 401), (394, 393, 408, 409), (387, 386, 401, 402), (395, 394, 409, 410), (388, 387, 402, 403), (396, 395, 410, 411), (389, 388, 403, 404), (397, 396, 411, 412), (390, 389, 404, 405), (383, 81, 398), (307, 397, 412), (391, 390, 405, 406), (384, 383, 398, 399), (392, 391, 406, 407), (385, 384, 399, 400), (393, 392, 407, 408), (405, 404, 419, 420), (398, 81, 413), (307, 412, 427), (406, 405, 420, 421), (399, 398, 413, 414), (407, 406, 421, 422), (400, 399, 414, 415), (408, 407, 422, 423), (401, 400, 415, 416), (409, 408, 423, 424), (402, 401, 416, 417), (410, 409, 424, 425), (403, 402, 417, 418), (411, 410, 425, 426), (404, 403, 418, 419), (412, 411, 426, 427), (424, 423, 438, 439), (417, 416, 431, 432), (425, 424, 439, 440), (418, 417, 432, 433), (426, 425, 440, 441), (419, 418, 433, 434), (427, 426, 441, 442), (420, 419, 434, 435), (413, 81, 428), (307, 427, 442), (421, 420, 435, 436), (414, 413, 428, 429), (422, 421, 436, 437), (415, 414, 429, 430), (423, 422, 437, 438), (416, 415, 430, 431), (428, 81, 443), (307, 442, 457), (436, 435, 450, 451), (429, 428, 443, 444), (437, 436, 451, 452), (430, 429, 444, 445), (438, 437, 452, 453), (431, 430, 445, 446), (439, 438, 453, 454), (432, 431, 446, 447), (440, 439, 454, 455), (433, 432, 447, 448), (441, 440, 455, 456), (434, 433, 448, 449), (442, 441, 456, 457), (435, 434, 449, 450), (447, 446, 461, 462), (455, 454, 469, 470), (448, 447, 462, 463), (456, 455, 470, 471), (449, 448, 463, 464), (457, 456, 471, 472), (450, 449, 464, 465), (443, 81, 458), (307, 457, 472), (451, 450, 465, 466), (444, 443, 458, 459), (452, 451, 466, 467), (445, 444, 459, 460), (453, 452, 467, 468), (446, 445, 460, 461), (454, 453, 468, 469), (466, 465, 3, 4), (459, 458, 473, 474), (467, 466, 4, 477), (460, 459, 474, 0), (468, 467, 477, 5), (461, 460, 0, 475), (469, 468, 5, 478), (462, 461, 475, 1), (470, 469, 478, 479), (463, 462, 1, 476), (471, 470, 479, 480), (464, 463, 476, 2), (472, 471, 480, 481), (465, 464, 2, 3), (458, 81, 473), (307, 472, 481)])
me_sphere.polygons.foreach_set('use_smooth', [True] * 512)
_uv = me_sphere.uv_layers.new(name='UVMap')
_uv.uv.foreach_set('vector', [0.7344, 0.0, 0.75, 0.0625, 0.7188, 0.0625, 0.75, 0.4375, 0.75, 0.5, 0.7188, 0.5, 0.7188, 0.4375, 0.75, 0.875, 0.75, 0.9375, 0.7188, 0.9375, 0.7188, 0.875, 0.75, 0.375, 0.75, 0.4375, 0.7188, 0.4375, 0.7188, 0.375, 0.75, 0.8125, 0.75, 0.875, 0.7188, 0.875, 0.7188, 0.8125, 0.75, 0.3125, 0.75, 0.375, 0.7188, 0.375, 0.7188, 0.3125, 0.75, 0.75, 0.75, 0.8125, 0.7188, 0.8125, 0.7188, 0.75, 0.75, 0.25, 0.75, 0.3125, 0.7188, 0.3125, 0.7188, 0.25, 0.75, 0.6875, 0.75, 0.75, 0.7188, 0.75, 0.7188, 0.6875, 0.75, 0.1875, 0.75, 0.25, 0.7188, 0.25, 0.7188, 0.1875, 0.75, 0.625, 0.75, 0.6875, 0.7188, 0.6875, 0.7188, 0.625, 0.75, 0.125, 0.75, 0.1875, 0.7188, 0.1875, 0.7188, 0.125, 0.75, 0.5625, 0.75, 0.625, 0.7188, 0.625, 0.7188, 0.5625, 0.75, 0.0625, 0.75, 0.125, 0.7188, 0.125, 0.7188, 0.0625, 0.75, 0.5, 0.75, 0.5625, 0.7188, 0.5625, 0.7188, 0.5, 0.75, 0.9375, 0.7344, 1.0, 0.7188, 0.9375, 0.7188, 0.0625, 0.7188, 0.125, 0.6875, 0.125, 0.6875, 0.0625, 0.7188, 0.5, 0.7188, 0.5625, 0.6875, 0.5625, 0.6875, 0.5, 0.7188, 0.9375, 0.7031, 1.0, 0.6875, 0.9375, 0.7031, 0.0, 0.7188, 0.0625, 0.6875, 0.0625, 0.7188, 0.4375, 0.7188, 0.5, 0.6875, 0.5, 0.6875, 0.4375, 0.7188, 0.875, 0.7188, 0.9375, 0.6875, 0.9375, 0.6875, 0.875, 0.7188, 0.375, 0.7188, 0.4375, 0.6875, 0.4375, 0.6875, 0.375, 0.7188, 0.8125, 0.7188, 0.875, 0.6875, 0.875, 0.6875, 0.8125, 0.7188, 0.3125, 0.7188, 0.375, 0.6875, 0.375, 0.6875, 0.3125, 0.7188, 0.75, 0.7188, 0.8125, 0.6875, 0.8125, 0.6875, 0.75, 0.7188, 0.25, 0.7188, 0.3125, 0.6875, 0.3125, 0.6875, 0.25, 0.7188, 0.6875, 0.7188, 0.75, 0.6875, 0.75, 0.6875, 0.6875, 0.7188, 0.1875, 0.7188, 0.25, 0.6875, 0.25, 0.6875, 0.1875, 0.7188, 0.625, 0.7188, 0.6875, 0.6875, 0.6875, 0.6875, 0.625, 0.7188, 0.125, 0.7188, 0.1875, 0.6875, 0.1875, 0.6875, 0.125, 0.7188, 0.5625, 0.7188, 0.625, 0.6875, 0.625, 0.6875, 0.5625, 0.6875, 0.75, 0.6875, 0.8125, 0.6562, 0.8125, 0.6562, 0.75, 0.6875, 0.25, 0.6875, 0.3125, 0.6562, 0.3125, 0.6562, 0.25, 0.6875, 0.6875, 0.6875, 0.75, 0.6562, 0.75, 0.6562, 0.6875, 0.6875, 0.1875, 0.6875, 0.25, 0.6562, 0.25, 0.6562, 0.1875, 0.6875, 0.625, 0.6875, 0.6875, 0.6562, 0.6875, 0.6562, 0.625, 0.6875, 0.125, 0.6875, 0.1875, 0.6562, 0.1875, 0.6562, 0.125, 0.6875, 0.5625, 0.6875, 0.625, 0.6562, 0.625, 0.6562, 0.5625, 0.6875, 0.0625, 0.6875, 0.125, 0.6562, 0.125, 0.6562, 0.0625, 0.6875, 0.5, 0.6875, 0.5625, 0.6562, 0.5625, 0.6562, 0.5, 0.6875, 0.9375, 0.6719, 1.0, 0.6562, 0.9375, 0.6719, 0.0, 0.6875, 0.0625, 0.6562, 0.0625, 0.6875, 0.4375, 0.6875, 0.5, 0.6562, 0.5, 0.6562, 0.4375, 0.6875, 0.875, 0.6875, 0.9375, 0.6562, 0.9375, 0.6562, 0.875, 0.6875, 0.375, 0.6875, 0.4375, 0.6562, 0.4375, 0.6562, 0.375, 0.6875, 0.8125, 0.6875, 0.875, 0.6562, 0.875, 0.6562, 0.8125, 0.6875, 0.3125, 0.6875, 0.375, 0.6562, 0.375, 0.6562, 0.3125, 0.6562, 0.5, 0.6562, 0.5625, 0.625, 0.5625, 0.625, 0.5, 0.6562, 0.9375, 0.6406, 1.0, 0.625, 0.9375, 0.6406, 0.0, 0.6562, 0.0625, 0.625, 0.0625, 0.6562, 0.4375, 0.6562, 0.5, 0.625, 0.5, 0.625, 0.4375, 0.6562, 0.875, 0.6562, 0.9375, 0.625, 0.9375, 0.625, 0.875, 0.6562, 0.375, 0.6562, 0.4375, 0.625, 0.4375, 0.625, 0.375, 0.6562, 0.8125, 0.6562, 0.875, 0.625, 0.875, 0.625, 0.8125, 0.6562, 0.3125, 0.6562, 0.375, 0.625, 0.375, 0.625, 0.3125, 0.6562, 0.75, 0.6562, 0.8125, 0.625, 0.8125, 0.625, 0.75, 0.6562, 0.25, 0.6562, 0.3125, 0.625, 0.3125, 0.625, 0.25, 0.6562, 0.6875, 0.6562, 0.75, 0.625, 0.75, 0.625, 0.6875, 0.6562, 0.1875, 0.6562, 0.25, 0.625, 0.25, 0.625, 0.1875, 0.6562, 0.625, 0.6562, 0.6875, 0.625, 0.6875, 0.625, 0.625, 0.6562, 0.125, 0.6562, 0.1875, 0.625, 0.1875, 0.625, 0.125, 0.6562, 0.5625, 0.6562, 0.625, 0.625, 0.625, 0.625, 0.5625, 0.6562, 0.0625, 0.6562, 0.125, 0.625, 0.125, 0.625, 0.0625, 0.625, 0.25, 0.625, 0.3125, 0.5938, 0.3125, 0.5938, 0.25, 0.625, 0.6875, 0.625, 0.75, 0.5938, 0.75, 0.5938, 0.6875, 0.625, 0.1875, 0.625, 0.25, 0.5938, 0.25, 0.5938, 0.1875, 0.625, 0.625, 0.625, 0.6875, 0.5938, 0.6875, 0.5938, 0.625, 0.625, 0.125, 0.625, 0.1875, 0.5938, 0.1875, 0.5938, 0.125, 0.625, 0.5625, 0.625, 0.625, 0.5938, 0.625, 0.5938, 0.5625, 0.625, 0.0625, 0.625, 0.125, 0.5938, 0.125, 0.5938, 0.0625, 0.625, 0.5, 0.625, 0.5625, 0.5938, 0.5625, 0.5938, 0.5, 0.625, 0.9375, 0.6094, 1.0, 0.5938, 0.9375, 0.6094, 0.0, 0.625, 0.0625, 0.5938, 0.0625, 0.625, 0.4375, 0.625, 0.5, 0.5938, 0.5, 0.5938, 0.4375, 0.625, 0.875, 0.625, 0.9375, 0.5938, 0.9375, 0.5938, 0.875, 0.625, 0.375, 0.625, 0.4375, 0.5938, 0.4375, 0.5938, 0.375, 0.625, 0.8125, 0.625, 0.875, 0.5938, 0.875, 0.5938, 0.8125, 0.625, 0.3125, 0.625, 0.375, 0.5938, 0.375, 0.5938, 0.3125, 0.625, 0.75, 0.625, 0.8125, 0.5938, 0.8125, 0.5938, 0.75, 0.5781, 0.0, 0.5938, 0.0625, 0.5625, 0.0625, 0.5938, 0.4375, 0.5938, 0.5, 0.5625, 0.5, 0.5625, 0.4375, 0.5938, 0.875, 0.5938, 0.9375, 0.5625, 0.9375, 0.5625, 0.875, 0.5938, 0.375, 0.5938, 0.4375, 0.5625, 0.4375, 0.5625, 0.375, 0.5938, 0.8125, 0.5938, 0.875, 0.5625, 0.875, 0.5625, 0.8125, 0.5938, 0.3125, 0.5938, 0.375, 0.5625, 0.375, 0.5625, 0.3125, 0.5938, 0.75, 0.5938, 0.8125, 0.5625, 0.8125, 0.5625, 0.75, 0.5938, 0.25, 0.5938, 0.3125, 0.5625, 0.3125, 0.5625, 0.25, 0.5938, 0.6875, 0.5938, 0.75, 0.5625, 0.75, 0.5625, 0.6875, 0.5938, 0.1875, 0.5938, 0.25, 0.5625, 0.25, 0.5625, 0.1875, 0.5938, 0.625, 0.5938, 0.6875, 0.5625, 0.6875, 0.5625, 0.625, 0.5938, 0.125, 0.5938, 0.1875, 0.5625, 0.1875, 0.5625, 0.125, 0.5938, 0.5625, 0.5938, 0.625, 0.5625, 0.625, 0.5625, 0.5625, 0.5938, 0.0625, 0.5938, 0.125, 0.5625, 0.125, 0.5625, 0.0625, 0.5938, 0.5, 0.5938, 0.5625, 0.5625, 0.5625, 0.5625, 0.5, 0.5938, 0.9375, 0.5781, 1.0, 0.5625, 0.9375, 0.5625, 0.1875, 0.5625, 0.25, 0.5312, 0.25, 0.5312, 0.1875, 0.5625, 0.625, 0.5625, 0.6875, 0.5312, 0.6875, 0.5312, 0.625, 0.5625, 0.125, 0.5625, 0.1875, 0.5312, 0.1875, 0.5312, 0.125, 0.5625, 0.5625, 0.5625, 0.625, 0.5312, 0.625, 0.5312, 0.5625, 0.5625, 0.0625, 0.5625, 0.125, 0.5312, 0.125, 0.5312, 0.0625, 0.5625, 0.5, 0.5625, 0.5625, 0.5312, 0.5625, 0.5312, 0.5, 0.5625, 0.9375, 0.5469, 1.0, 0.5312, 0.9375, 0.5469, 0.0, 0.5625, 0.0625, 0.5312, 0.0625, 0.5625, 0.4375, 0.5625, 0.5, 0.5312, 0.5, 0.5312, 0.4375, 0.5625, 0.875, 0.5625, 0.9375, 0.5312, 0.9375, 0.5312, 0.875, 0.5625, 0.375, 0.5625, 0.4375, 0.5312, 0.4375, 0.5312, 0.375, 0.5625, 0.8125, 0.5625, 0.875, 0.5312, 0.875, 0.5312, 0.8125, 0.5625, 0.3125, 0.5625, 0.375, 0.5312, 0.375, 0.5312, 0.3125, 0.5625, 0.75, 0.5625, 0.8125, 0.5312, 0.8125, 0.5312, 0.75, 0.5625, 0.25, 0.5625, 0.3125, 0.5312, 0.3125, 0.5312, 0.25, 0.5625, 0.6875, 0.5625, 0.75, 0.5312, 0.75, 0.5312, 0.6875, 0.5312, 0.875, 0.5312, 0.9375, 0.5, 0.9375, 0.5, 0.875, 0.5312, 0.375, 0.5312, 0.4375, 0.5, 0.4375, 0.5, 0.375, 0.5312, 0.8125, 0.5312, 0.875, 0.5, 0.875, 0.5, 0.8125, 0.5312, 0.3125, 0.5312, 0.375, 0.5, 0.375, 0.5, 0.3125, 0.5312, 0.75, 0.5312, 0.8125, 0.5, 0.8125, 0.5, 0.75, 0.5312, 0.25, 0.5312, 0.3125, 0.5, 0.3125, 0.5, 0.25, 0.5312, 0.6875, 0.5312, 0.75, 0.5, 0.75, 0.5, 0.6875, 0.5312, 0.1875, 0.5312, 0.25, 0.5, 0.25, 0.5, 0.1875, 0.5312, 0.625, 0.5312, 0.6875, 0.5, 0.6875, 0.5, 0.625, 0.5312, 0.125, 0.5312, 0.1875, 0.5, 0.1875, 0.5, 0.125, 0.5312, 0.5625, 0.5312, 0.625, 0.5, 0.625, 0.5, 0.5625, 0.5312, 0.0625, 0.5312, 0.125, 0.5, 0.125, 0.5, 0.0625, 0.5312, 0.5, 0.5312, 0.5625, 0.5, 0.5625, 0.5, 0.5, 0.5312, 0.9375, 0.5156, 1.0, 0.5, 0.9375, 0.5156, 0.0, 0.5312, 0.0625, 0.5, 0.0625, 0.5312, 0.4375, 0.5312, 0.5, 0.5, 0.5, 0.5, 0.4375, 0.5, 0.625, 0.5, 0.6875, 0.4688, 0.6875, 0.4688, 0.625, 0.5, 0.125, 0.5, 0.1875, 0.4688, 0.1875, 0.4688, 0.125, 0.5, 0.5625, 0.5, 0.625, 0.4688, 0.625, 0.4688, 0.5625, 0.5, 0.0625, 0.5, 0.125, 0.4688, 0.125, 0.4688, 0.0625, 0.5, 0.5, 0.5, 0.5625, 0.4688, 0.5625, 0.4687, 0.5, 0.5, 0.9375, 0.4844, 1.0, 0.4688, 0.9375, 0.4844, 0.0, 0.5, 0.0625, 0.4688, 0.0625, 0.5, 0.4375, 0.5, 0.5, 0.4687, 0.5, 0.4688, 0.4375, 0.5, 0.875, 0.5, 0.9375, 0.4688, 0.9375, 0.4688, 0.875, 0.5, 0.375, 0.5, 0.4375, 0.4688, 0.4375, 0.4688, 0.375, 0.5, 0.8125, 0.5, 0.875, 0.4688, 0.875, 0.4688, 0.8125, 0.5, 0.3125, 0.5, 0.375, 0.4688, 0.375, 0.4688, 0.3125, 0.5, 0.75, 0.5, 0.8125, 0.4688, 0.8125, 0.4688, 0.75, 0.5, 0.25, 0.5, 0.3125, 0.4688, 0.3125, 0.4688, 0.25, 0.5, 0.6875, 0.5, 0.75, 0.4688, 0.75, 0.4688, 0.6875, 0.5, 0.1875, 0.5, 0.25, 0.4688, 0.25, 0.4688, 0.1875, 0.4688, 0.375, 0.4688, 0.4375, 0.4375, 0.4375, 0.4375, 0.375, 0.4688, 0.8125, 0.4688, 0.875, 0.4375, 0.875, 0.4375, 0.8125, 0.4688, 0.3125, 0.4688, 0.375, 0.4375, 0.375, 0.4375, 0.3125, 0.4688, 0.75, 0.4688, 0.8125, 0.4375, 0.8125, 0.4375, 0.75, 0.4688, 0.25, 0.4688, 0.3125, 0.4375, 0.3125, 0.4375, 0.25, 0.4688, 0.6875, 0.4688, 0.75, 0.4375, 0.75, 0.4375, 0.6875, 0.4688, 0.1875, 0.4688, 0.25, 0.4375, 0.25, 0.4375, 0.1875, 0.4688, 0.625, 0.4688, 0.6875, 0.4375, 0.6875, 0.4375, 0.625, 0.4688, 0.125, 0.4688, 0.1875, 0.4375, 0.1875, 0.4375, 0.125, 0.4688, 0.5625, 0.4688, 0.625, 0.4375, 0.625, 0.4375, 0.5625, 0.4688, 0.0625, 0.4688, 0.125, 0.4375, 0.125, 0.4375, 0.0625, 0.4687, 0.5, 0.4688, 0.5625, 0.4375, 0.5625, 0.4375, 0.5, 0.4688, 0.9375, 0.4531, 1.0, 0.4375, 0.9375, 0.4531, 0.0, 0.4688, 0.0625, 0.4375, 0.0625, 0.4688, 0.4375, 0.4687, 0.5, 0.4375, 0.5, 0.4375, 0.4375, 0.4688, 0.875, 0.4688, 0.9375, 0.4375, 0.9375, 0.4375, 0.875, 0.4375, 0.125, 0.4375, 0.1875, 0.4062, 0.1875, 0.4062, 0.125, 0.4375, 0.5625, 0.4375, 0.625, 0.4062, 0.625, 0.4062, 0.5625, 0.4375, 0.0625, 0.4375, 0.125, 0.4062, 0.125, 0.4062, 0.0625, 0.4375, 0.5, 0.4375, 0.5625, 0.4062, 0.5625, 0.4062, 0.5, 0.4375, 0.9375, 0.4219, 1.0, 0.4062, 0.9375, 0.4219, 0.0, 0.4375, 0.0625, 0.4062, 0.0625, 0.4375, 0.4375, 0.4375, 0.5, 0.4062, 0.5, 0.4062, 0.4375, 0.4375, 0.875, 0.4375, 0.9375, 0.4062, 0.9375, 0.4062, 0.875, 0.4375, 0.375, 0.4375, 0.4375, 0.4062, 0.4375, 0.4062, 0.375, 0.4375, 0.8125, 0.4375, 0.875, 0.4062, 0.875, 0.4062, 0.8125, 0.4375, 0.3125, 0.4375, 0.375, 0.4062, 0.375, 0.4062, 0.3125, 0.4375, 0.75, 0.4375, 0.8125, 0.4062, 0.8125, 0.4062, 0.75, 0.4375, 0.25, 0.4375, 0.3125, 0.4062, 0.3125, 0.4062, 0.25, 0.4375, 0.6875, 0.4375, 0.75, 0.4062, 0.75, 0.4062, 0.6875, 0.4375, 0.1875, 0.4375, 0.25, 0.4062, 0.25, 0.4062, 0.1875, 0.4375, 0.625, 0.4375, 0.6875, 0.4062, 0.6875, 0.4062, 0.625, 0.4062, 0.8125, 0.4062, 0.875, 0.375, 0.875, 0.375, 0.8125, 0.4062, 0.3125, 0.4062, 0.375, 0.375, 0.375, 0.375, 0.3125, 0.4062, 0.75, 0.4062, 0.8125, 0.375, 0.8125, 0.375, 0.75, 0.4062, 0.25, 0.4062, 0.3125, 0.375, 0.3125, 0.375, 0.25, 0.4062, 0.6875, 0.4062, 0.75, 0.375, 0.75, 0.375, 0.6875, 0.4062, 0.1875, 0.4062, 0.25, 0.375, 0.25, 0.375, 0.1875, 0.4062, 0.625, 0.4062, 0.6875, 0.375, 0.6875, 0.375, 0.625, 0.4062, 0.125, 0.4062, 0.1875, 0.375, 0.1875, 0.375, 0.125, 0.4062, 0.5625, 0.4062, 0.625, 0.375, 0.625, 0.375, 0.5625, 0.4062, 0.0625, 0.4062, 0.125, 0.375, 0.125, 0.375, 0.0625, 0.4062, 0.5, 0.4062, 0.5625, 0.375, 0.5625, 0.375, 0.5, 0.4062, 0.9375, 0.3906, 1.0, 0.375, 0.9375, 0.3906, 0.0, 0.4062, 0.0625, 0.375, 0.0625, 0.4062, 0.4375, 0.4062, 0.5, 0.375, 0.5, 0.375, 0.4375, 0.4062, 0.875, 0.4062, 0.9375, 0.375, 0.9375, 0.375, 0.875, 0.4062, 0.375, 0.4062, 0.4375, 0.375, 0.4375, 0.375, 0.375, 0.375, 0.5625, 0.375, 0.625, 0.3438, 0.625, 0.3438, 0.5625, 0.375, 0.0625, 0.375, 0.125, 0.3438, 0.125, 0.3438, 0.0625, 0.375, 0.5, 0.375, 0.5625, 0.3438, 0.5625, 0.3437, 0.5, 0.375, 0.9375, 0.3594, 1.0, 0.3438, 0.9375, 0.3594, 0.0, 0.375, 0.0625, 0.3438, 0.0625, 0.375, 0.4375, 0.375, 0.5, 0.3437, 0.5, 0.3438, 0.4375, 0.375, 0.875, 0.375, 0.9375, 0.3438, 0.9375, 0.3438, 0.875, 0.375, 0.375, 0.375, 0.4375, 0.3438, 0.4375, 0.3438, 0.375, 0.375, 0.8125, 0.375, 0.875, 0.3438, 0.875, 0.3438, 0.8125, 0.375, 0.3125, 0.375, 0.375, 0.3438, 0.375, 0.3438, 0.3125, 0.375, 0.75, 0.375, 0.8125, 0.3438, 0.8125, 0.3438, 0.75, 0.375, 0.25, 0.375, 0.3125, 0.3438, 0.3125, 0.3438, 0.25, 0.375, 0.6875, 0.375, 0.75, 0.3438, 0.75, 0.3438, 0.6875, 0.375, 0.1875, 0.375, 0.25, 0.3438, 0.25, 0.3438, 0.1875, 0.375, 0.625, 0.375, 0.6875, 0.3438, 0.6875, 0.3438, 0.625, 0.375, 0.125, 0.375, 0.1875, 0.3438, 0.1875, 0.3438, 0.125, 0.3438, 0.3125, 0.3438, 0.375, 0.3125, 0.375, 0.3125, 0.3125, 0.3438, 0.75, 0.3438, 0.8125, 0.3125, 0.8125, 0.3125, 0.75, 0.3438, 0.25, 0.3438, 0.3125, 0.3125, 0.3125, 0.3125, 0.25, 0.3438, 0.6875, 0.3438, 0.75, 0.3125, 0.75, 0.3125, 0.6875, 0.3438, 0.1875, 0.3438, 0.25, 0.3125, 0.25, 0.3125, 0.1875, 0.3438, 0.625, 0.3438, 0.6875, 0.3125, 0.6875, 0.3125, 0.625, 0.3438, 0.125, 0.3438, 0.1875, 0.3125, 0.1875, 0.3125, 0.125, 0.3438, 0.5625, 0.3438, 0.625, 0.3125, 0.625, 0.3125, 0.5625, 0.3438, 0.0625, 0.3438, 0.125, 0.3125, 0.125, 0.3125, 0.0625, 0.3437, 0.5, 0.3438, 0.5625, 0.3125, 0.5625, 0.3125, 0.5, 0.3438, 0.9375, 0.3281, 1.0, 0.3125, 0.9375, 0.3281, 0.0, 0.3438, 0.0625, 0.3125, 0.0625, 0.3438, 0.4375, 0.3437, 0.5, 0.3125, 0.5, 0.3125, 0.4375, 0.3438, 0.875, 0.3438, 0.9375, 0.3125, 0.9375, 0.3125, 0.875, 0.3438, 0.375, 0.3438, 0.4375, 0.3125, 0.4375, 0.3125, 0.375, 0.3438, 0.8125, 0.3438, 0.875, 0.3125, 0.875, 0.3125, 0.8125, 0.3125, 0.0625, 0.3125, 0.125, 0.2812, 0.125, 0.2812, 0.0625, 0.3125, 0.5, 0.3125, 0.5625, 0.2812, 0.5625, 0.2812, 0.5, 0.3125, 0.9375, 0.2969, 1.0, 0.2812, 0.9375, 0.2969, 0.0, 0.3125, 0.0625, 0.2812, 0.0625, 0.3125, 0.4375, 0.3125, 0.5, 0.2812, 0.5, 0.2812, 0.4375, 0.3125, 0.875, 0.3125, 0.9375, 0.2812, 0.9375, 0.2812, 0.875, 0.3125, 0.375, 0.3125, 0.4375, 0.2812, 0.4375, 0.2812, 0.375, 0.3125, 0.8125, 0.3125, 0.875, 0.2812, 0.875, 0.2812, 0.8125, 0.3125, 0.3125, 0.3125, 0.375, 0.2812, 0.375, 0.2812, 0.3125, 0.3125, 0.75, 0.3125, 0.8125, 0.2812, 0.8125, 0.2812, 0.75, 0.3125, 0.25, 0.3125, 0.3125, 0.2812, 0.3125, 0.2812, 0.25, 0.3125, 0.6875, 0.3125, 0.75, 0.2812, 0.75, 0.2812, 0.6875, 0.3125, 0.1875, 0.3125, 0.25, 0.2812, 0.25, 0.2812, 0.1875, 0.3125, 0.625, 0.3125, 0.6875, 0.2812, 0.6875, 0.2812, 0.625, 0.3125, 0.125, 0.3125, 0.1875, 0.2812, 0.1875, 0.2812, 0.125, 0.3125, 0.5625, 0.3125, 0.625, 0.2812, 0.625, 0.2812, 0.5625, 0.2812, 0.25, 0.2812, 0.3125, 0.25, 0.3125, 0.25, 0.25, 0.2812, 0.6875, 0.2812, 0.75, 0.25, 0.75, 0.25, 0.6875, 0.2812, 0.1875, 0.2812, 0.25, 0.25, 0.25, 0.25, 0.1875, 0.2812, 0.625, 0.2812, 0.6875, 0.25, 0.6875, 0.25, 0.625, 0.2812, 0.125, 0.2812, 0.1875, 0.25, 0.1875, 0.25, 0.125, 0.2812, 0.5625, 0.2812, 0.625, 0.25, 0.625, 0.25, 0.5625, 0.2812, 0.0625, 0.2812, 0.125, 0.25, 0.125, 0.25, 0.0625, 0.2812, 0.5, 0.2812, 0.5625, 0.25, 0.5625, 0.25, 0.5, 0.2812, 0.9375, 0.2656, 1.0, 0.25, 0.9375, 0.2656, 0.0, 0.2812, 0.0625, 0.25, 0.0625, 0.2812, 0.4375, 0.2812, 0.5, 0.25, 0.5, 0.25, 0.4375, 0.2812, 0.875, 0.2812, 0.9375, 0.25, 0.9375, 0.25, 0.875, 0.2812, 0.375, 0.2812, 0.4375, 0.25, 0.4375, 0.25, 0.375, 0.2812, 0.8125, 0.2812, 0.875, 0.25, 0.875, 0.25, 0.8125, 0.2812, 0.3125, 0.2812, 0.375, 0.25, 0.375, 0.25, 0.3125, 0.2812, 0.75, 0.2812, 0.8125, 0.25, 0.8125, 0.25, 0.75, 0.25, 0.9375, 0.2344, 1.0, 0.2188, 0.9375, 0.2344, 0.0, 0.25, 0.0625, 0.2188, 0.0625, 0.25, 0.4375, 0.25, 0.5, 0.2187, 0.5, 0.2188, 0.4375, 0.25, 0.875, 0.25, 0.9375, 0.2188, 0.9375, 0.2188, 0.875, 0.25, 0.375, 0.25, 0.4375, 0.2188, 0.4375, 0.2188, 0.375, 0.25, 0.8125, 0.25, 0.875, 0.2188, 0.875, 0.2188, 0.8125, 0.25, 0.3125, 0.25, 0.375, 0.2188, 0.375, 0.2188, 0.3125, 0.25, 0.75, 0.25, 0.8125, 0.2188, 0.8125, 0.2188, 0.75, 0.25, 0.25, 0.25, 0.3125, 0.2188, 0.3125, 0.2188, 0.25, 0.25, 0.6875, 0.25, 0.75, 0.2188, 0.75, 0.2188, 0.6875, 0.25, 0.1875, 0.25, 0.25, 0.2188, 0.25, 0.2188, 0.1875, 0.25, 0.625, 0.25, 0.6875, 0.2188, 0.6875, 0.2188, 0.625, 0.25, 0.125, 0.25, 0.1875, 0.2188, 0.1875, 0.2188, 0.125, 0.25, 0.5625, 0.25, 0.625, 0.2188, 0.625, 0.2188, 0.5625, 0.25, 0.0625, 0.25, 0.125, 0.2188, 0.125, 0.2188, 0.0625, 0.25, 0.5, 0.25, 0.5625, 0.2188, 0.5625, 0.2187, 0.5, 0.2188, 0.6875, 0.2188, 0.75, 0.1875, 0.75, 0.1875, 0.6875, 0.2188, 0.1875, 0.2188, 0.25, 0.1875, 0.25, 0.1875, 0.1875, 0.2188, 0.625, 0.2188, 0.6875, 0.1875, 0.6875, 0.1875, 0.625, 0.2188, 0.125, 0.2188, 0.1875, 0.1875, 0.1875, 0.1875, 0.125, 0.2188, 0.5625, 0.2188, 0.625, 0.1875, 0.625, 0.1875, 0.5625, 0.2188, 0.0625, 0.2188, 0.125, 0.1875, 0.125, 0.1875, 0.0625, 0.2187, 0.5, 0.2188, 0.5625, 0.1875, 0.5625, 0.1875, 0.5, 0.2188, 0.9375, 0.2031, 1.0, 0.1875, 0.9375, 0.2031, 0.0, 0.2188, 0.0625, 0.1875, 0.0625, 0.2188, 0.4375, 0.2187, 0.5, 0.1875, 0.5, 0.1875, 0.4375, 0.2188, 0.875, 0.2188, 0.9375, 0.1875, 0.9375, 0.1875, 0.875, 0.2188, 0.375, 0.2188, 0.4375, 0.1875, 0.4375, 0.1875, 0.375, 0.2188, 0.8125, 0.2188, 0.875, 0.1875, 0.875, 0.1875, 0.8125, 0.2188, 0.3125, 0.2188, 0.375, 0.1875, 0.375, 0.1875, 0.3125, 0.2188, 0.75, 0.2188, 0.8125, 0.1875, 0.8125, 0.1875, 0.75, 0.2188, 0.25, 0.2188, 0.3125, 0.1875, 0.3125, 0.1875, 0.25, 0.1875, 0.4375, 0.1875, 0.5, 0.1562, 0.5, 0.1562, 0.4375, 0.1875, 0.875, 0.1875, 0.9375, 0.1563, 0.9375, 0.1562, 0.875, 0.1875, 0.375, 0.1875, 0.4375, 0.1562, 0.4375, 0.1563, 0.375, 0.1875, 0.8125, 0.1875, 0.875, 0.1562, 0.875, 0.1562, 0.8125, 0.1875, 0.3125, 0.1875, 0.375, 0.1563, 0.375, 0.1562, 0.3125, 0.1875, 0.75, 0.1875, 0.8125, 0.1562, 0.8125, 0.1563, 0.75, 0.1875, 0.25, 0.1875, 0.3125, 0.1562, 0.3125, 0.1563, 0.25, 0.1875, 0.6875, 0.1875, 0.75, 0.1563, 0.75, 0.1562, 0.6875, 0.1875, 0.1875, 0.1875, 0.25, 0.1563, 0.25, 0.1562, 0.1875, 0.1875, 0.625, 0.1875, 0.6875, 0.1562, 0.6875, 0.1563, 0.625, 0.1875, 0.125, 0.1875, 0.1875, 0.1562, 0.1875, 0.1562, 0.125, 0.1875, 0.5625, 0.1875, 0.625, 0.1563, 0.625, 0.1562, 0.5625, 0.1875, 0.0625, 0.1875, 0.125, 0.1562, 0.125, 0.1563, 0.0625, 0.1875, 0.5, 0.1875, 0.5625, 0.1562, 0.5625, 0.1562, 0.5, 0.1875, 0.9375, 0.1719, 1.0, 0.1563, 0.9375, 0.1719, 0.0, 0.1875, 0.0625, 0.1563, 0.0625, 0.1562, 0.1875, 0.1563, 0.25, 0.125, 0.25, 0.125, 0.1875, 0.1563, 0.625, 0.1562, 0.6875, 0.125, 0.6875, 0.125, 0.625, 0.1562, 0.125, 0.1562, 0.1875, 0.125, 0.1875, 0.125, 0.125, 0.1562, 0.5625, 0.1563, 0.625, 0.125, 0.625, 0.125, 0.5625, 0.1563, 0.0625, 0.1562, 0.125, 0.125, 0.125, 0.125, 0.0625, 0.1562, 0.5, 0.1562, 0.5625, 0.125, 0.5625, 0.125, 0.5, 0.1563, 0.9375, 0.1406, 1.0, 0.125, 0.9375, 0.1406, 0.0, 0.1563, 0.0625, 0.125, 0.0625, 0.1562, 0.4375, 0.1562, 0.5, 0.125, 0.5, 0.125, 0.4375, 0.1562, 0.875, 0.1563, 0.9375, 0.125, 0.9375, 0.125, 0.875, 0.1563, 0.375, 0.1562, 0.4375, 0.125, 0.4375, 0.125, 0.375, 0.1562, 0.8125, 0.1562, 0.875, 0.125, 0.875, 0.125, 0.8125, 0.1562, 0.3125, 0.1563, 0.375, 0.125, 0.375, 0.125, 0.3125, 0.1563, 0.75, 0.1562, 0.8125, 0.125, 0.8125, 0.125, 0.75, 0.1563, 0.25, 0.1562, 0.3125, 0.125, 0.3125, 0.125, 0.25, 0.1562, 0.6875, 0.1563, 0.75, 0.125, 0.75, 0.125, 0.6875, 0.125, 0.875, 0.125, 0.9375, 0.09375, 0.9375, 0.09375, 0.875, 0.125, 0.375, 0.125, 0.4375, 0.09375, 0.4375, 0.09375, 0.375, 0.125, 0.8125, 0.125, 0.875, 0.09375, 0.875, 0.09375, 0.8125, 0.125, 0.3125, 0.125, 0.375, 0.09375, 0.375, 0.09375, 0.3125, 0.125, 0.75, 0.125, 0.8125, 0.09375, 0.8125, 0.09375, 0.75, 0.125, 0.25, 0.125, 0.3125, 0.09375, 0.3125, 0.09375, 0.25, 0.125, 0.6875, 0.125, 0.75, 0.09375, 0.75, 0.09375, 0.6875, 0.125, 0.1875, 0.125, 0.25, 0.09375, 0.25, 0.09375, 0.1875, 0.125, 0.625, 0.125, 0.6875, 0.09375, 0.6875, 0.09375, 0.625, 0.125, 0.125, 0.125, 0.1875, 0.09375, 0.1875, 0.09375, 0.125, 0.125, 0.5625, 0.125, 0.625, 0.09375, 0.625, 0.09375, 0.5625, 0.125, 0.0625, 0.125, 0.125, 0.09375, 0.125, 0.09375, 0.0625, 0.125, 0.5, 0.125, 0.5625, 0.09375, 0.5625, 0.09375, 0.5, 0.125, 0.9375, 0.1094, 1.0, 0.09375, 0.9375, 0.1094, 0.0, 0.125, 0.0625, 0.09375, 0.0625, 0.125, 0.4375, 0.125, 0.5, 0.09375, 0.5, 0.09375, 0.4375, 0.09375, 0.625, 0.09375, 0.6875, 0.0625, 0.6875, 0.0625, 0.625, 0.09375, 0.125, 0.09375, 0.1875, 0.0625, 0.1875, 0.0625, 0.125, 0.09375, 0.5625, 0.09375, 0.625, 0.0625, 0.625, 0.0625, 0.5625, 0.09375, 0.0625, 0.09375, 0.125, 0.0625, 0.125, 0.0625, 0.0625, 0.09375, 0.5, 0.09375, 0.5625, 0.0625, 0.5625, 0.0625, 0.5, 0.09375, 0.9375, 0.07812, 1.0, 0.0625, 0.9375, 0.07812, 0.0, 0.09375, 0.0625, 0.0625, 0.0625, 0.09375, 0.4375, 0.09375, 0.5, 0.0625, 0.5, 0.0625, 0.4375, 0.09375, 0.875, 0.09375, 0.9375, 0.0625, 0.9375, 0.0625, 0.875, 0.09375, 0.375, 0.09375, 0.4375, 0.0625, 0.4375, 0.0625, 0.375, 0.09375, 0.8125, 0.09375, 0.875, 0.0625, 0.875, 0.0625, 0.8125, 0.09375, 0.3125, 0.09375, 0.375, 0.0625, 0.375, 0.0625, 0.3125, 0.09375, 0.75, 0.09375, 0.8125, 0.0625, 0.8125, 0.0625, 0.75, 0.09375, 0.25, 0.09375, 0.3125, 0.0625, 0.3125, 0.0625, 0.25, 0.09375, 0.6875, 0.09375, 0.75, 0.0625, 0.75, 0.0625, 0.6875, 0.09375, 0.1875, 0.09375, 0.25, 0.0625, 0.25, 0.0625, 0.1875, 0.0625, 0.375, 0.0625, 0.4375, 0.03125, 0.4375, 0.03125, 0.375, 0.0625, 0.8125, 0.0625, 0.875, 0.03125, 0.875, 0.03125, 0.8125, 0.0625, 0.3125, 0.0625, 0.375, 0.03125, 0.375, 0.03125, 0.3125, 0.0625, 0.75, 0.0625, 0.8125, 0.03125, 0.8125, 0.03125, 0.75, 0.0625, 0.25, 0.0625, 0.3125, 0.03125, 0.3125, 0.03125, 0.25, 0.0625, 0.6875, 0.0625, 0.75, 0.03125, 0.75, 0.03125, 0.6875, 0.0625, 0.1875, 0.0625, 0.25, 0.03125, 0.25, 0.03125, 0.1875, 0.0625, 0.625, 0.0625, 0.6875, 0.03125, 0.6875, 0.03125, 0.625, 0.0625, 0.125, 0.0625, 0.1875, 0.03125, 0.1875, 0.03125, 0.125, 0.0625, 0.5625, 0.0625, 0.625, 0.03125, 0.625, 0.03125, 0.5625, 0.0625, 0.0625, 0.0625, 0.125, 0.03125, 0.125, 0.03125, 0.0625, 0.0625, 0.5, 0.0625, 0.5625, 0.03125, 0.5625, 0.03125, 0.5, 0.0625, 0.9375, 0.04688, 1.0, 0.03125, 0.9375, 0.04688, 0.0, 0.0625, 0.0625, 0.03125, 0.0625, 0.0625, 0.4375, 0.0625, 0.5, 0.03125, 0.5, 0.03125, 0.4375, 0.0625, 0.875, 0.0625, 0.9375, 0.03125, 0.9375, 0.03125, 0.875, 0.03125, 0.125, 0.03125, 0.1875, 0.0, 0.1875, 0.0, 0.125, 0.03125, 0.5625, 0.03125, 0.625, 0.0, 0.625, 0.0, 0.5625, 0.03125, 0.0625, 0.03125, 0.125, 0.0, 0.125, 0.0, 0.0625, 0.03125, 0.5, 0.03125, 0.5625, 0.0, 0.5625, 0.0, 0.5, 0.03125, 0.9375, 0.01562, 1.0, 0.0, 0.9375, 0.01562, 0.0, 0.03125, 0.0625, 0.0, 0.0625, 0.03125, 0.4375, 0.03125, 0.5, 0.0, 0.5, 0.0, 0.4375, 0.03125, 0.875, 0.03125, 0.9375, 0.0, 0.9375, 0.0, 0.875, 0.03125, 0.375, 0.03125, 0.4375, 0.0, 0.4375, 0.0, 0.375, 0.03125, 0.8125, 0.03125, 0.875, 0.0, 0.875, 0.0, 0.8125, 0.03125, 0.3125, 0.03125, 0.375, 0.0, 0.375, 0.0, 0.3125, 0.03125, 0.75, 0.03125, 0.8125, 0.0, 0.8125, 0.0, 0.75, 0.03125, 0.25, 0.03125, 0.3125, 0.0, 0.3125, 0.0, 0.25, 0.03125, 0.6875, 0.03125, 0.75, 0.0, 0.75, 0.0, 0.6875, 0.03125, 0.1875, 0.03125, 0.25, 0.0, 0.25, 0.0, 0.1875, 0.03125, 0.625, 0.03125, 0.6875, 0.0, 0.6875, 0.0, 0.625, 1.0, 0.3125, 1.0, 0.375, 0.9688, 0.375, 0.9687, 0.3125, 1.0, 0.75, 1.0, 0.8125, 0.9687, 0.8125, 0.9688, 0.75, 1.0, 0.25, 1.0, 0.3125, 0.9687, 0.3125, 0.9688, 0.25, 1.0, 0.6875, 1.0, 0.75, 0.9688, 0.75, 0.9687, 0.6875, 1.0, 0.1875, 1.0, 0.25, 0.9688, 0.25, 0.9687, 0.1875, 1.0, 0.625, 1.0, 0.6875, 0.9687, 0.6875, 0.9688, 0.625, 1.0, 0.125, 1.0, 0.1875, 0.9687, 0.1875, 0.9687, 0.125, 1.0, 0.5625, 1.0, 0.625, 0.9688, 0.625, 0.9687, 0.5625, 1.0, 0.0625, 1.0, 0.125, 0.9687, 0.125, 0.9688, 0.0625, 1.0, 0.5, 1.0, 0.5625, 0.9687, 0.5625, 0.9687, 0.5, 1.0, 0.9375, 0.9844, 1.0, 0.9688, 0.9375, 0.9844, 0.0, 1.0, 0.0625, 0.9688, 0.0625, 1.0, 0.4375, 1.0, 0.5, 0.9687, 0.5, 0.9687, 0.4375, 1.0, 0.875, 1.0, 0.9375, 0.9688, 0.9375, 0.9687, 0.875, 1.0, 0.375, 1.0, 0.4375, 0.9687, 0.4375, 0.9688, 0.375, 1.0, 0.8125, 1.0, 0.875, 0.9687, 0.875, 0.9687, 0.8125, 0.9688, 0.0625, 0.9687, 0.125, 0.9375, 0.125, 0.9375, 0.0625, 0.9687, 0.5, 0.9687, 0.5625, 0.9375, 0.5625, 0.9375, 0.5, 0.9688, 0.9375, 0.9531, 1.0, 0.9375, 0.9375, 0.9531, 0.0, 0.9688, 0.0625, 0.9375, 0.0625, 0.9687, 0.4375, 0.9687, 0.5, 0.9375, 0.5, 0.9375, 0.4375, 0.9687, 0.875, 0.9688, 0.9375, 0.9375, 0.9375, 0.9375, 0.875, 0.9688, 0.375, 0.9687, 0.4375, 0.9375, 0.4375, 0.9375, 0.375, 0.9687, 0.8125, 0.9687, 0.875, 0.9375, 0.875, 0.9375, 0.8125, 0.9687, 0.3125, 0.9688, 0.375, 0.9375, 0.375, 0.9375, 0.3125, 0.9688, 0.75, 0.9687, 0.8125, 0.9375, 0.8125, 0.9375, 0.75, 0.9688, 0.25, 0.9687, 0.3125, 0.9375, 0.3125, 0.9375, 0.25, 0.9687, 0.6875, 0.9688, 0.75, 0.9375, 0.75, 0.9375, 0.6875, 0.9687, 0.1875, 0.9688, 0.25, 0.9375, 0.25, 0.9375, 0.1875, 0.9688, 0.625, 0.9687, 0.6875, 0.9375, 0.6875, 0.9375, 0.625, 0.9687, 0.125, 0.9687, 0.1875, 0.9375, 0.1875, 0.9375, 0.125, 0.9687, 0.5625, 0.9688, 0.625, 0.9375, 0.625, 0.9375, 0.5625, 0.9375, 0.75, 0.9375, 0.8125, 0.9062, 0.8125, 0.9062, 0.75, 0.9375, 0.25, 0.9375, 0.3125, 0.9062, 0.3125, 0.9062, 0.25, 0.9375, 0.6875, 0.9375, 0.75, 0.9062, 0.75, 0.9062, 0.6875, 0.9375, 0.1875, 0.9375, 0.25, 0.9062, 0.25, 0.9062, 0.1875, 0.9375, 0.625, 0.9375, 0.6875, 0.9062, 0.6875, 0.9062, 0.625, 0.9375, 0.125, 0.9375, 0.1875, 0.9062, 0.1875, 0.9062, 0.125, 0.9375, 0.5625, 0.9375, 0.625, 0.9062, 0.625, 0.9062, 0.5625, 0.9375, 0.0625, 0.9375, 0.125, 0.9062, 0.125, 0.9062, 0.0625, 0.9375, 0.5, 0.9375, 0.5625, 0.9062, 0.5625, 0.9062, 0.5, 0.9375, 0.9375, 0.9219, 1.0, 0.9062, 0.9375, 0.9219, 0.0, 0.9375, 0.0625, 0.9062, 0.0625, 0.9375, 0.4375, 0.9375, 0.5, 0.9062, 0.5, 0.9062, 0.4375, 0.9375, 0.875, 0.9375, 0.9375, 0.9062, 0.9375, 0.9062, 0.875, 0.9375, 0.375, 0.9375, 0.4375, 0.9062, 0.4375, 0.9062, 0.375, 0.9375, 0.8125, 0.9375, 0.875, 0.9062, 0.875, 0.9062, 0.8125, 0.9375, 0.3125, 0.9375, 0.375, 0.9062, 0.375, 0.9062, 0.3125, 0.9062, 0.5, 0.9062, 0.5625, 0.875, 0.5625, 0.875, 0.5, 0.9062, 0.9375, 0.8906, 1.0, 0.875, 0.9375, 0.8906, 0.0, 0.9062, 0.0625, 0.875, 0.0625, 0.9062, 0.4375, 0.9062, 0.5, 0.875, 0.5, 0.875, 0.4375, 0.9062, 0.875, 0.9062, 0.9375, 0.875, 0.9375, 0.875, 0.875, 0.9062, 0.375, 0.9062, 0.4375, 0.875, 0.4375, 0.875, 0.375, 0.9062, 0.8125, 0.9062, 0.875, 0.875, 0.875, 0.875, 0.8125, 0.9062, 0.3125, 0.9062, 0.375, 0.875, 0.375, 0.875, 0.3125, 0.9062, 0.75, 0.9062, 0.8125, 0.875, 0.8125, 0.875, 0.75, 0.9062, 0.25, 0.9062, 0.3125, 0.875, 0.3125, 0.875, 0.25, 0.9062, 0.6875, 0.9062, 0.75, 0.875, 0.75, 0.875, 0.6875, 0.9062, 0.1875, 0.9062, 0.25, 0.875, 0.25, 0.875, 0.1875, 0.9062, 0.625, 0.9062, 0.6875, 0.875, 0.6875, 0.875, 0.625, 0.9062, 0.125, 0.9062, 0.1875, 0.875, 0.1875, 0.875, 0.125, 0.9062, 0.5625, 0.9062, 0.625, 0.875, 0.625, 0.875, 0.5625, 0.9062, 0.0625, 0.9062, 0.125, 0.875, 0.125, 0.875, 0.0625, 0.875, 0.25, 0.875, 0.3125, 0.8437, 0.3125, 0.8438, 0.25, 0.875, 0.6875, 0.875, 0.75, 0.8438, 0.75, 0.8437, 0.6875, 0.875, 0.1875, 0.875, 0.25, 0.8438, 0.25, 0.8437, 0.1875, 0.875, 0.625, 0.875, 0.6875, 0.8437, 0.6875, 0.8438, 0.625, 0.875, 0.125, 0.875, 0.1875, 0.8437, 0.1875, 0.8438, 0.125, 0.875, 0.5625, 0.875, 0.625, 0.8438, 0.625, 0.8437, 0.5625, 0.875, 0.0625, 0.875, 0.125, 0.8438, 0.125, 0.8438, 0.0625, 0.875, 0.5, 0.875, 0.5625, 0.8437, 0.5625, 0.8437, 0.5, 0.875, 0.9375, 0.8594, 1.0, 0.8438, 0.9375, 0.8594, 0.0, 0.875, 0.0625, 0.8438, 0.0625, 0.875, 0.4375, 0.875, 0.5, 0.8437, 0.5, 0.8437, 0.4375, 0.875, 0.875, 0.875, 0.9375, 0.8438, 0.9375, 0.8438, 0.875, 0.875, 0.375, 0.875, 0.4375, 0.8437, 0.4375, 0.8438, 0.375, 0.875, 0.8125, 0.875, 0.875, 0.8438, 0.875, 0.8437, 0.8125, 0.875, 0.3125, 0.875, 0.375, 0.8438, 0.375, 0.8437, 0.3125, 0.875, 0.75, 0.875, 0.8125, 0.8437, 0.8125, 0.8438, 0.75, 0.8438, 0.9375, 0.8281, 1.0, 0.8125, 0.9375, 0.8281, 0.0, 0.8438, 0.0625, 0.8125, 0.0625, 0.8437, 0.4375, 0.8437, 0.5, 0.8125, 0.5, 0.8125, 0.4375, 0.8438, 0.875, 0.8438, 0.9375, 0.8125, 0.9375, 0.8125, 0.875, 0.8438, 0.375, 0.8437, 0.4375, 0.8125, 0.4375, 0.8125, 0.375, 0.8437, 0.8125, 0.8438, 0.875, 0.8125, 0.875, 0.8125, 0.8125, 0.8437, 0.3125, 0.8438, 0.375, 0.8125, 0.375, 0.8125, 0.3125, 0.8438, 0.75, 0.8437, 0.8125, 0.8125, 0.8125, 0.8125, 0.75, 0.8438, 0.25, 0.8437, 0.3125, 0.8125, 0.3125, 0.8125, 0.25, 0.8437, 0.6875, 0.8438, 0.75, 0.8125, 0.75, 0.8125, 0.6875, 0.8437, 0.1875, 0.8438, 0.25, 0.8125, 0.25, 0.8125, 0.1875, 0.8438, 0.625, 0.8437, 0.6875, 0.8125, 0.6875, 0.8125, 0.625, 0.8438, 0.125, 0.8437, 0.1875, 0.8125, 0.1875, 0.8125, 0.125, 0.8437, 0.5625, 0.8438, 0.625, 0.8125, 0.625, 0.8125, 0.5625, 0.8438, 0.0625, 0.8438, 0.125, 0.8125, 0.125, 0.8125, 0.0625, 0.8437, 0.5, 0.8437, 0.5625, 0.8125, 0.5625, 0.8125, 0.5, 0.8125, 0.6875, 0.8125, 0.75, 0.7812, 0.75, 0.7812, 0.6875, 0.8125, 0.1875, 0.8125, 0.25, 0.7812, 0.25, 0.7812, 0.1875, 0.8125, 0.625, 0.8125, 0.6875, 0.7812, 0.6875, 0.7812, 0.625, 0.8125, 0.125, 0.8125, 0.1875, 0.7812, 0.1875, 0.7812, 0.125, 0.8125, 0.5625, 0.8125, 0.625, 0.7812, 0.625, 0.7812, 0.5625, 0.8125, 0.0625, 0.8125, 0.125, 0.7812, 0.125, 0.7812, 0.0625, 0.8125, 0.5, 0.8125, 0.5625, 0.7812, 0.5625, 0.7812, 0.5, 0.8125, 0.9375, 0.7969, 1.0, 0.7812, 0.9375, 0.7969, 0.0, 0.8125, 0.0625, 0.7812, 0.0625, 0.8125, 0.4375, 0.8125, 0.5, 0.7812, 0.5, 0.7812, 0.4375, 0.8125, 0.875, 0.8125, 0.9375, 0.7812, 0.9375, 0.7812, 0.875, 0.8125, 0.375, 0.8125, 0.4375, 0.7812, 0.4375, 0.7812, 0.375, 0.8125, 0.8125, 0.8125, 0.875, 0.7812, 0.875, 0.7812, 0.8125, 0.8125, 0.3125, 0.8125, 0.375, 0.7812, 0.375, 0.7812, 0.3125, 0.8125, 0.75, 0.8125, 0.8125, 0.7812, 0.8125, 0.7812, 0.75, 0.8125, 0.25, 0.8125, 0.3125, 0.7812, 0.3125, 0.7812, 0.25, 0.7812, 0.4375, 0.7812, 0.5, 0.75, 0.5, 0.75, 0.4375, 0.7812, 0.875, 0.7812, 0.9375, 0.75, 0.9375, 0.75, 0.875, 0.7812, 0.375, 0.7812, 0.4375, 0.75, 0.4375, 0.75, 0.375, 0.7812, 0.8125, 0.7812, 0.875, 0.75, 0.875, 0.75, 0.8125, 0.7812, 0.3125, 0.7812, 0.375, 0.75, 0.375, 0.75, 0.3125, 0.7812, 0.75, 0.7812, 0.8125, 0.75, 0.8125, 0.75, 0.75, 0.7812, 0.25, 0.7812, 0.3125, 0.75, 0.3125, 0.75, 0.25, 0.7812, 0.6875, 0.7812, 0.75, 0.75, 0.75, 0.75, 0.6875, 0.7812, 0.1875, 0.7812, 0.25, 0.75, 0.25, 0.75, 0.1875, 0.7812, 0.625, 0.7812, 0.6875, 0.75, 0.6875, 0.75, 0.625, 0.7812, 0.125, 0.7812, 0.1875, 0.75, 0.1875, 0.75, 0.125, 0.7812, 0.5625, 0.7812, 0.625, 0.75, 0.625, 0.75, 0.5625, 0.7812, 0.0625, 0.7812, 0.125, 0.75, 0.125, 0.75, 0.0625, 0.7812, 0.5, 0.7812, 0.5625, 0.75, 0.5625, 0.75, 0.5, 0.7812, 0.9375, 0.7656, 1.0, 0.75, 0.9375, 0.7656, 0.0, 0.7812, 0.0625, 0.75, 0.0625])
me_sphere.materials.append(mat_mpr_gridmaterial_0000)
me_sphere.update()
me_cube_002 = bpy.data.meshes.new('Cube.002')
me_cube_002.from_pydata([(-1.0, -1.0, -5.331), (-1.0, -1.0, 5.331), (-1.0, 1.0, -5.331), (-1.0, 1.0, 5.331), (1.0, -1.0, -5.331), (1.0, -1.0, 5.331), (1.0, 1.0, -5.331), (1.0, 1.0, 5.331), (11.65, 1.0, 5.331), (11.65, 1.0, -5.331), (11.65, -1.0, -5.331), (11.65, -1.0, 5.331), (-1.871, -1.871, -1.634), (-1.0, 1.0, -1.634), (1.0, 1.0, -1.634), (1.0, -1.0, -1.634), (11.65, 1.0, -1.634), (11.65, -1.0, -1.634), (1.0, -10.25, -1.634), (1.0, -10.25, -5.331), (-1.0, -10.25, -5.331), (11.65, -10.25, -1.634), (11.65, -10.25, -5.331), (-1.871, -9.375, -1.634), (-8.093, -1.0, -5.331), (-7.223, -1.871, -1.634), (-8.093, -10.25, -5.331), (-7.223, -9.375, -1.634), (-1.0, -13.48, -5.331), (-1.0, -13.48, -1.634), (-8.093, -13.48, -5.331), (-8.093, -13.48, -1.634), (-1.0, -1.0, -1.634), (-1.0, -10.25, -1.634), (-8.093, -1.0, -1.634), (-8.093, -10.25, -1.634), (-2.824, -2.824, 1.689), (-2.824, -8.421, 1.689), (-6.269, -2.824, 1.689), (-6.269, -8.421, 1.689), (-1.871, -1.871, 1.689), (-1.871, -9.375, 1.689), (-7.223, -1.871, 1.689), (-7.223, -9.375, 1.689), (-2.824, -2.824, 1.081), (-2.824, -8.421, 1.081), (-6.269, -2.824, 1.081), (-6.269, -8.421, 1.081)], [], [(32, 1, 3, 13), (13, 3, 7, 14), (15, 32, 33, 18), (15, 5, 1, 32), (2, 6, 4, 0), (7, 3, 1, 5), (16, 8, 11, 17), (4, 6, 9, 10), (7, 5, 11, 8), (14, 7, 8, 16), (6, 14, 16, 9), (9, 16, 17, 10), (0, 4, 19, 20), (5, 15, 17, 11), (2, 13, 14, 6), (0, 32, 13, 2), (18, 19, 22, 21), (19, 18, 33, 20), (10, 17, 21, 22), (32, 0, 24, 34), (17, 15, 18, 21), (4, 10, 22, 19), (34, 24, 26, 35), (12, 25, 42, 40), (26, 20, 28, 30), (0, 20, 26, 24), (28, 29, 31, 30), (20, 33, 29, 28), (35, 26, 30, 31), (33, 35, 31, 29), (12, 23, 33, 32), (27, 25, 34, 35), (25, 12, 32, 34), (23, 27, 35, 33), (36, 38, 46, 44), (23, 12, 40, 41), (27, 23, 41, 43), (25, 27, 43, 42), (36, 37, 41, 40), (39, 38, 42, 43), (38, 36, 40, 42), (37, 39, 43, 41), (45, 44, 46, 47), (37, 36, 44, 45), (39, 37, 45, 47), (38, 39, 47, 46)])
me_cube_002.polygons.foreach_set('use_smooth', [True] * 46)
_uv = me_cube_002.uv_layers.new(name='UVMap')
_uv.uv.foreach_set('vector', [0.4617, 0.0, 0.625, 0.0, 0.625, 0.25, 0.4617, 0.25, 0.4617, 0.25, 0.625, 0.25, 0.625, 0.5, 0.4617, 0.5, 0.4617, 0.75, 0.4617, 1.0, 0.4617, 1.0, 0.4617, 0.75, 0.4617, 0.75, 0.625, 0.75, 0.625, 1.0, 0.4617, 1.0, 0.125, 0.5, 0.375, 0.5, 0.375, 0.75, 0.125, 0.75, 0.625, 0.5, 0.875, 0.5, 0.875, 0.75, 0.625, 0.75, 0.4617, 0.5, 0.625, 0.5, 0.625, 0.75, 0.4617, 0.75, 0.375, 0.75, 0.375, 0.5, 0.375, 0.5, 0.375, 0.75, 0.625, 0.5, 0.625, 0.75, 0.625, 0.75, 0.625, 0.5, 0.4617, 0.5, 0.625, 0.5, 0.625, 0.5, 0.4617, 0.5, 0.375, 0.5, 0.4617, 0.5, 0.4617, 0.5, 0.375, 0.5, 0.375, 0.5, 0.4617, 0.5, 0.4617, 0.75, 0.375, 0.75, 0.125, 0.75, 0.375, 0.75, 0.375, 0.75, 0.125, 0.75, 0.625, 0.75, 0.4617, 0.75, 0.4617, 0.75, 0.625, 0.75, 0.375, 0.25, 0.4617, 0.25, 0.4617, 0.5, 0.375, 0.5, 0.375, 0.0, 0.4617, 0.0, 0.4617, 0.25, 0.375, 0.25, 0.4617, 0.75, 0.375, 0.75, 0.375, 0.75, 0.4617, 0.75, 0.375, 0.75, 0.4617, 0.75, 0.4617, 1.0, 0.375, 1.0, 0.375, 0.75, 0.4617, 0.75, 0.4617, 0.75, 0.375, 0.75, 0.4617, 0.0, 0.375, 0.0, 0.375, 0.0, 0.4617, 0.0, 0.4617, 0.75, 0.4617, 0.75, 0.4617, 0.75, 0.4617, 0.75, 0.375, 0.75, 0.375, 0.75, 0.375, 0.75, 0.375, 0.75, 0.4617, 0.0, 0.375, 0.0, 0.375, 0.0, 0.4617, 0.0, 0.4617, 1.0, 0.4617, 1.0, 0.4617, 1.0, 0.4617, 1.0, 0.125, 0.75, 0.125, 0.75, 0.125, 0.75, 0.125, 0.75, 0.125, 0.75, 0.125, 0.75, 0.125, 0.75, 0.125, 0.75, 0.375, 1.0, 0.4617, 1.0, 0.4617, 1.0, 0.375, 1.0, 0.375, 1.0, 0.4617, 1.0, 0.4617, 1.0, 0.375, 1.0, 0.4617, 0.0, 0.375, 0.0, 0.375, 0.0, 0.4617, 0.0, 0.4617, 1.0, 0.4617, 1.0, 0.4617, 1.0, 0.4617, 1.0, 0.4617, 1.0, 0.4617, 1.0, 0.4617, 1.0, 0.4617, 1.0, 0.4617, 1.0, 0.4617, 1.0, 0.4617, 1.0, 0.4617, 1.0, 0.4617, 1.0, 0.4617, 1.0, 0.4617, 1.0, 0.4617, 1.0, 0.4617, 1.0, 0.4617, 1.0, 0.4617, 1.0, 0.4617, 1.0, 0.4617, 1.0, 0.4617, 1.0, 0.4617, 1.0, 0.4617, 1.0, 0.4617, 1.0, 0.4617, 1.0, 0.4617, 1.0, 0.4617, 1.0, 0.4617, 1.0, 0.4617, 1.0, 0.4617, 1.0, 0.4617, 1.0, 0.4617, 1.0, 0.4617, 1.0, 0.4617, 1.0, 0.4617, 1.0, 0.4617, 1.0, 0.4617, 1.0, 0.4617, 1.0, 0.4617, 1.0, 0.4617, 1.0, 0.4617, 1.0, 0.4617, 1.0, 0.4617, 1.0, 0.4617, 1.0, 0.4617, 1.0, 0.4617, 1.0, 0.4617, 1.0, 0.4617, 1.0, 0.4617, 1.0, 0.4617, 1.0, 0.4617, 1.0, 0.4617, 1.0, 0.4617, 1.0, 0.4617, 1.0, 0.4617, 1.0, 0.4617, 1.0, 0.4617, 1.0, 0.4617, 1.0, 0.4617, 1.0, 0.4617, 1.0, 0.4617, 1.0, 0.4617, 1.0, 0.4617, 1.0, 0.4617, 1.0, 0.4617, 1.0, 0.4617, 1.0, 0.4617, 1.0])
me_cube_002.materials.append(mat_mpr_gridmaterial_0000)
me_cube_002.update()
me_cube = bpy.data.meshes.new('Cube')
me_cube.from_pydata([(-1.0, -1.0, -1.0), (-1.0, -1.0, 1.0), (-1.0, 1.0, -1.0), (-1.0, 1.0, 1.0), (1.0, -1.0, -1.0), (1.0, -1.0, 1.0), (1.0, 1.0, -1.0), (1.0, 1.0, 1.0)], [], [(0, 1, 3, 2), (2, 3, 7, 6), (6, 7, 5, 4), (4, 5, 1, 0), (2, 6, 4, 0), (7, 3, 1, 5)])
_uv = me_cube.uv_layers.new(name='UVMap')
_uv.uv.foreach_set('vector', [0.375, 0.0, 0.625, 0.0, 0.625, 0.25, 0.375, 0.25, 0.375, 0.25, 0.625, 0.25, 0.625, 0.5, 0.375, 0.5, 0.375, 0.5, 0.625, 0.5, 0.625, 0.75, 0.375, 0.75, 0.375, 0.75, 0.625, 0.75, 0.625, 1.0, 0.375, 1.0, 0.125, 0.5, 0.375, 0.5, 0.375, 0.75, 0.125, 0.75, 0.625, 0.5, 0.875, 0.5, 0.875, 0.75, 0.625, 0.75])
me_cube.materials.append(mat_mpr_gridmaterial_0000)
me_cube.update()

# ---- objects
ob_sphere = bpy.data.objects.new('Sphere', me_sphere)
ob_cube_001 = bpy.data.objects.new('Cube.001', me_cube_002)
ob_area = bpy.data.objects.new('Area', light_area)
ob_cube = bpy.data.objects.new('Cube', me_cube)
ob_area_001 = bpy.data.objects.new('Area.001', light_area_001)

# ---- transforms, parenting, visibility, modifiers, constraints
ob_sphere.location = (-2.999, -4.335, 1.901)
ob_cube_001.location = (1.66, 0.6724, -0.1446)
_m = ob_cube_001.modifiers.new('Bevel', 'BEVEL')
_m.segments = 5
ob_area.location = (5.239, -5.66, 6.182)
ob_cube.location = (6.002, -0.9509, -0.9896)
_m = ob_cube.modifiers.new('Bevel', 'BEVEL')
_m.segments = 4
ob_area_001.location = (-8.882, -5.397, 5.743)
ob_area_001.rotation_euler = (-3.069e-08, -1.015, 5.516e-08)

# ---- collection membership
col_collection.objects.link(ob_sphere)
col_collection.objects.link(ob_cube_001)
col_collection.objects.link(ob_area)
col_collection.objects.link(ob_cube)
col_collection.objects.link(ob_area_001)

# ---- scene / render settings (as saved in the file)
scene.frame_start = 1; scene.frame_end = 250; scene.frame_set(2)
scene.render.engine = 'BLENDER_EEVEE_NEXT'
bpy.context.view_layer.update()

# ---- added for rendering (the .blend has no active camera): camera
cam_auto = bpy.data.cameras.new('AutoCamera')
cam_auto.lens = 50.0
cam_auto.sensor_width = 36.0
cam_auto.clip_end = 1000.0
ob_auto_camera = bpy.data.objects.new('AutoCamera', cam_auto)
scene.collection.objects.link(ob_auto_camera)
ob_auto_camera.location = (28.1409, -35.2107, 19.6187)
ob_auto_camera.rotation_euler = (1.09748, -7.21219e-08, 0.694738)
scene.camera = ob_auto_camera
bpy.context.view_layer.update()
